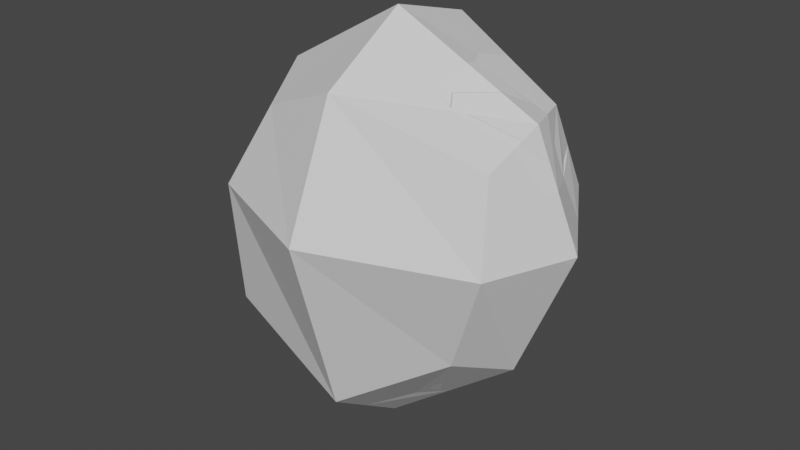 # Source: block_breack_01.blend  (saved by Blender 3.6.13; exported with 4.5.12 LTS)
import bpy
from mathutils import Matrix  # noqa: F401  (used for matrix-valued properties, if any)

bpy.ops.wm.read_factory_settings(use_empty=True)
scene = bpy.context.scene
scene.name = 'Scene'

# ---- collections
col_collection = bpy.data.collections.new('Collection'); scene.collection.children.link(col_collection)

# ---- materials (node trees are filled in below, after node groups)
mat_material = bpy.data.materials.new('Material')
mat_material.alpha_threshold = 0.0
mat_material.use_transparent_shadow = False
mat_material.roughness = 0.5
mat_material.line_color = (0.0, 0.0, 0.0, 1.0)

# ---- material node trees
mat_material.use_nodes = True; mat_material.node_tree.nodes.clear()
_N = mat_material.node_tree.nodes; _L = mat_material.node_tree.links
n0 = _N.new('ShaderNodeOutputMaterial'); n0.name = 'Material Output'; n0.location = (300, 300)
n1 = _N.new('ShaderNodeBsdfPrincipled'); n1.name = 'Principled BSDF'; n1.location = (10, 300)
n1.distribution = 'GGX'
n1.subsurface_method = 'RANDOM_WALK_SKIN'
n1.inputs[3].default_value = 1.45
n1.inputs[27].default_value = (0.0, 0.0, 0.0, 1.0)
n1.inputs[28].default_value = 1.0
_L.new(n1.outputs[0], n0.inputs[0])
n0.is_active_output = True

# ---- world
world_world = bpy.data.worlds.new('World'); scene.world = world_world
world_world.use_nodes = True; world_world.node_tree.nodes.clear()
_N = world_world.node_tree.nodes; _L = world_world.node_tree.links
n0 = _N.new('ShaderNodeOutputWorld'); n0.name = 'World Output'; n0.location = (300, 300)
n1 = _N.new('ShaderNodeBackground'); n1.name = 'Background'; n1.location = (10, 300)
n1.inputs[0].default_value = (0.05088, 0.05088, 0.05088, 1.0)
_L.new(n1.outputs[0], n0.inputs[0])
n0.is_active_output = True
world_world.color = (0.05088, 0.05088, 0.05088)
world_world.use_sun_shadow = False
world_world.sun_shadow_jitter_overblur = 0.0

# ---- meshes
me_cube_001 = bpy.data.meshes.new('Cube.001')
me_cube_001.from_pydata([(-1.114, -0.45, -1.032), (-0.7255, -0.45, 0.5954), (-1.114, 0.4858, -0.9089), (-0.7255, 0.4858, 0.7184), (0.8178, -0.45, -0.8178), (1.053, -0.45, 0.5965), (0.8178, 0.4858, -0.6948), (0.899, 0.4858, 0.7195), (-1.297, 0.0, -1.216), (-1.002, -0.6338, 0.0), (-0.9092, 0.0, 0.7792), (-1.002, 0.6696, 0.123), (-0.03981, 0.6696, -1.274), (5.821e-11, 0.6696, 1.125), (1.002, 0.6696, 0.123), (1.002, 0.0, -1.002), (1.083, 0.0, 0.7803), (1.156, -0.6338, 0.0), (-0.03981, -0.6338, -1.397), (-0.02469, -0.6338, 0.8952), (0.0, 0.0, 1.312), (-0.03981, -9.313e-10, -1.811), (0.0, -1.049, 0.0), (1.416, 0.0, 0.0), (5.821e-11, 1.084, 0.123), (-1.416, 0.0, 0.0)], [], [(25, 10, 3, 11), (24, 13, 7, 14), (23, 16, 5, 17), (22, 19, 1, 9), (21, 15, 4, 18), (20, 10, 1, 19), (16, 20, 19, 5), (7, 13, 20, 16), (13, 3, 10, 20), (8, 21, 18, 0), (2, 12, 21, 8), (12, 6, 15, 21), (18, 22, 9, 0), (4, 17, 22, 18), (17, 5, 19, 22), (15, 23, 17, 4), (6, 14, 23, 15), (14, 7, 16, 23), (12, 24, 14, 6), (2, 11, 24, 12), (11, 3, 13, 24), (8, 25, 11, 2), (0, 9, 25, 8), (9, 1, 10, 25)])
_uv = me_cube_001.uv_layers.new(name='UVMap')
_uv.uv.foreach_set('vector', [0.5, 0.125, 0.625, 0.125, 0.625, 0.25, 0.5, 0.25, 0.5, 0.375, 0.625, 0.375, 0.625, 0.5, 0.5, 0.5, 0.5, 0.625, 0.625, 0.625, 0.625, 0.75, 0.5, 0.75, 0.5, 0.875, 0.625, 0.875, 0.625, 1.0, 0.5, 1.0, 0.25, 0.625, 0.375, 0.625, 0.375, 0.75, 0.25, 0.75, 0.75, 0.625, 0.875, 0.625, 0.875, 0.75, 0.75, 0.75, 0.625, 0.625, 0.75, 0.625, 0.75, 0.75, 0.625, 0.75, 0.625, 0.5, 0.75, 0.5, 0.75, 0.625, 0.625, 0.625, 0.75, 0.5, 0.875, 0.5, 0.875, 0.625, 0.75, 0.625, 0.125, 0.625, 0.25, 0.625, 0.25, 0.75, 0.125, 0.75, 0.125, 0.5, 0.25, 0.5, 0.25, 0.625, 0.125, 0.625, 0.25, 0.5, 0.375, 0.5, 0.375, 0.625, 0.25, 0.625, 0.375, 0.875, 0.5, 0.875, 0.5, 1.0, 0.375, 1.0, 0.375, 0.75, 0.5, 0.75, 0.5, 0.875, 0.375, 0.875, 0.5, 0.75, 0.625, 0.75, 0.625, 0.875, 0.5, 0.875, 0.375, 0.625, 0.5, 0.625, 0.5, 0.75, 0.375, 0.75, 0.375, 0.5, 0.5, 0.5, 0.5, 0.625, 0.375, 0.625, 0.5, 0.5, 0.625, 0.5, 0.625, 0.625, 0.5, 0.625, 0.375, 0.375, 0.5, 0.375, 0.5, 0.5, 0.375, 0.5, 0.375, 0.25, 0.5, 0.25, 0.5, 0.375, 0.375, 0.375, 0.5, 0.25, 0.625, 0.25, 0.625, 0.375, 0.5, 0.375, 0.375, 0.125, 0.5, 0.125, 0.5, 0.25, 0.375, 0.25, 0.375, 0.0, 0.5, 0.0, 0.5, 0.125, 0.375, 0.125, 0.5, 0.0, 0.625, 0.0, 0.625, 0.125, 0.5, 0.125])
me_cube_001.materials.append(mat_material)
me_cube_001.update()
me_msh_rock_all_cell_083 = bpy.data.meshes.new('msh_rock_all_cell.083')
me_msh_rock_all_cell_083.from_pydata([(-0.3248, 0.1368, -0.2564), (-0.4666, -0.379, 0.05471), (0.2781, -0.3044, -0.5091), (-0.01158, -0.3973, 0.1961), (0.5131, -0.39, 0.1405), (0.1498, -0.292, 0.3058), (0.5383, -0.2881, 0.2632), (0.435, 0.1716, 0.1923), (-0.3238, 0.07232, 0.2925), (-0.3572, 0.02184, 0.3051), (0.1941, 0.03105, -0.5889), (0.179, -0.1362, -0.7164), (0.2114, 0.2286, -0.4385), (0.3602, 0.424, 0.09807), (0.3652, 0.4308, 0.1171), (0.3002, 0.4263, 0.1618), (0.327, 0.4323, 0.1577), (-0.3198, 0.0783, 0.291), (-0.2689, 0.2286, 0.2588), (0.1505, 0.3924, 0.1841), (-0.5118, -0.2509, 0.1081), (-0.5609, -0.3375, 0.04541), (-0.4164, -0.1052, -0.4092), (-0.4402, -0.1943, -0.2539), (0.3602, 0.424, 0.09807), (0.3652, 0.4308, 0.1171), (-0.3238, 0.07232, 0.2925), (-0.3198, 0.0783, 0.291), (-0.2689, 0.2286, 0.2588), (0.1505, 0.3924, 0.1841), (-0.5118, -0.2509, 0.1081), (-0.5609, -0.3375, 0.04541), (0.179, -0.1362, -0.7164), (-0.4164, -0.1052, -0.4092), (-0.4402, -0.1943, -0.2539), (0.1941, 0.03105, -0.5889), (0.2114, 0.2286, -0.4385), (-0.3572, 0.02184, 0.3051), (0.327, 0.4323, 0.1577), (0.3002, 0.4263, 0.1618)], [], [(5, 6, 26, 37), (5, 3, 6), (3, 4, 6), (4, 2, 6), (6, 2, 32, 35), (3, 5, 37, 30, 1), (24, 25, 7, 6), (6, 7, 38, 39), (28, 27, 26, 6, 39, 29), (30, 31, 1), (34, 33, 32, 2, 1, 31), (3, 1, 4), (1, 2, 4), (7, 25, 38), (0, 36, 10, 11, 22), (16, 14, 13, 36, 0, 18, 19, 15), (9, 8, 17, 18, 0, 22, 23, 21, 20), (35, 12, 24, 6)])
me_msh_rock_all_cell_083.polygons.foreach_set('material_index', [0, 0, 0, 0, 0, 0, 0, 0, 0, 0, 0, 0, 0, 0, 24264, 24264, 24264, 0])
_k = set([(8, 9), (8, 17), (9, 20), (10, 11), (10, 36), (11, 22), (12, 24), (12, 35), (13, 14), (13, 36), (14, 16), (15, 16), (15, 19), (17, 18), (18, 19), (20, 21), (21, 23), (22, 23), (24, 25), (25, 38), (26, 27), (26, 37), (27, 28), (28, 29), (29, 39), (30, 31), (30, 37), (31, 34), (32, 33), (32, 35), (33, 34), (38, 39)])
me_msh_rock_all_cell_083.attributes.new('sharp_edge', 'BOOLEAN', 'EDGE').data.foreach_set('value', [ (min(e.vertices), max(e.vertices)) in _k for e in me_msh_rock_all_cell_083.edges])
_uv = me_msh_rock_all_cell_083.uv_layers.new(name='UVMap')
_uv.uv.foreach_set('vector', [1.0, 0.0, 1.0, 1.0, 0.2913, 0.2913, 0.3876, 0.0, 0.0, 0.0, 1.0, 0.0, 1.0, 1.0, 0.0, 0.0, 1.0, 0.0, 1.0, 1.0, 0.0, 0.0, 1.0, 0.0, 1.0, 1.0, 1.0, 1.0, 0.0, 0.0, 0.2962, 0.0, 1.0, 0.4212, 0.0, 0.0, 1.0, 0.0, 1.0, 0.6124, 0.2137, 0.2137, 0.0, 0.0, 0.3368, 0.3368, 0.5777, 0.0, 1.0, 0.0, 1.0, 1.0, 1.0, 1.0, 0.0, 0.0, 0.4245, 0.0, 1.0, 0.3347, 0.8061, 0.1995, 0.9917, 0.2887, 1.0, 0.2913, 1.0, 1.0, 0.3347, 0.3347, 0.4391, 0.2853, 1.0, 0.2137, 0.5536, 0.0, 1.0, 0.0, 0.5772, 0.2386, 0.8201, 0.3595, 1.0, 0.7038, 1.0, 1.0, 0.0, 0.0, 0.4464, 0.0, 1.0, 1.0, 0.0, 0.0, 1.0, 0.0, 0.0, 0.0, 1.0, 0.0, 1.0, 1.0, 1.0, 0.0, 1.0, 0.4223, 0.5755, 0.0, 0.125, 0.5, 0.1874, 0.5, 0.1891, 0.5432, 0.1902, 0.5794, 0.125, 0.5623, 0.4384, 0.3228, 0.4349, 0.3275, 0.4329, 0.327, 0.375, 0.3124, 0.375, 0.25, 0.4374, 0.25, 0.4383, 0.3019, 0.4383, 0.3196, 0.4504, 0.2063, 0.447, 0.2179, 0.4466, 0.2193, 0.4374, 0.25, 0.375, 0.25, 0.375, 0.1877, 0.3971, 0.1659, 0.437, 0.1277, 0.4395, 0.148, 0.4212, 0.4212, 0.5243, 0.5186, 1.0, 0.3368, 1.0, 1.0])
me_msh_rock_all_cell_083.update()
me_msh_rock_all_cell_084 = bpy.data.meshes.new('msh_rock_all_cell.084')
me_msh_rock_all_cell_084.from_pydata([(-0.2627, 0.1304, 0.1267), (-0.1356, -0.2691, -0.4441), (0.2236, -0.3395, 0.08499), (0.279, -0.2448, -0.6298), (0.4842, -0.2376, -0.1501), (0.5482, -0.217, -0.2741), (0.3034, -0.3281, -0.002852), (0.4891, -0.2746, -0.4038), (0.2299, 0.4394, -0.002265), (0.1348, 0.4454, -0.112), (-0.5275, -0.01239, -0.184), (-0.5616, -0.07579, -0.1873), (-0.4005, 0.2221, -0.1704), (-0.01062, 0.4545, -0.2793), (-0.2717, 0.3142, -0.2016), (0.1138, -0.07334, 0.4368), (0.1048, 0.05057, 0.3969), (0.2144, 0.4172, 0.03574), (0.1418, 0.3142, 0.2119), (0.09924, 0.2221, 0.3293), (0.03582, -0.2019, 0.4272), (0.02413, -0.2211, 0.4257), (-0.557, -0.07653, -0.1793), (-0.1818, -0.1605, 0.288), (-0.3543, -0.1115, 0.157), (-0.1627, -0.1661, 0.3008), (-0.5275, -0.01239, -0.184), (-0.5616, -0.07579, -0.1873), (-0.4005, 0.2221, -0.1704), (-0.2717, 0.3142, -0.2016), (0.1138, -0.07334, 0.4368), (0.1048, 0.05057, 0.3969), (0.2144, 0.4172, 0.03574), (0.1418, 0.3142, 0.2119), (0.09924, 0.2221, 0.3293), (0.2299, 0.4394, -0.002265), (0.03582, -0.2019, 0.4272), (0.02413, -0.2211, 0.4257), (-0.1627, -0.1661, 0.3008), (-0.01062, 0.4545, -0.2793), (0.1348, 0.4454, -0.112), (-0.557, -0.07653, -0.1793), (-0.3543, -0.1115, 0.157), (-0.1818, -0.1605, 0.288)], [], [(36, 6, 4, 30), (7, 6, 3), (6, 1, 3), (26, 3, 1, 27), (3, 26, 28, 29, 39), (40, 3, 39), (33, 34, 31, 30, 4, 32), (4, 5, 35, 32), (4, 6, 5), (6, 7, 5), (2, 38, 43, 42, 41, 27, 1), (36, 37, 2, 6), (2, 1, 6), (37, 38, 2), (22, 24, 0, 12, 10, 11), (16, 19, 0, 24, 23, 25, 21, 20, 15), (8, 9, 13, 14, 12, 0, 19, 18, 17), (5, 7, 3, 40, 35)])
me_msh_rock_all_cell_084.polygons.foreach_set('material_index', [0, 0, 0, 0, 0, 0, 0, 0, 0, 0, 0, 0, 0, 0, 24264, 24264, 24264, 0])
_k = set([(8, 9), (8, 17), (9, 13), (10, 11), (10, 12), (11, 22), (12, 14), (13, 14), (15, 16), (15, 20), (16, 19), (17, 18), (18, 19), (20, 21), (21, 25), (22, 24), (23, 24), (23, 25), (26, 27), (26, 28), (27, 41), (28, 29), (29, 39), (30, 31), (30, 36), (31, 34), (32, 33), (32, 35), (33, 34), (35, 40), (36, 37), (37, 38), (38, 43), (39, 40), (41, 42), (42, 43)])
me_msh_rock_all_cell_084.attributes.new('sharp_edge', 'BOOLEAN', 'EDGE').data.foreach_set('value', [ (min(e.vertices), max(e.vertices)) in _k for e in me_msh_rock_all_cell_084.edges])
_uv = me_msh_rock_all_cell_084.uv_layers.new(name='UVMap')
_uv.uv.foreach_set('vector', [1.0, 0.4438, 1.0, 1.0, 0.0, 0.0, 0.6379, 0.0, 0.0, 0.0, 1.0, 0.0, 1.0, 1.0, 0.0, 0.0, 1.0, 0.0, 1.0, 1.0, 1.0, 0.3712, 1.0, 1.0, 0.0, 0.0, 0.4908, 0.0, 1.0, 1.0, 0.3712, 0.3712, 0.5696, 0.2689, 0.7174, 0.2733, 1.0, 0.3167, 1.0, 0.3261, 1.0, 1.0, 0.3167, 0.3167, 0.7575, 0.4811, 0.588, 0.3477, 0.4508, 0.1443, 0.3621, 0.0, 1.0, 0.0, 1.0, 0.6438, 0.0, 0.0, 1.0, 0.0, 1.0, 0.6587, 0.6438, 0.6438, 0.0, 0.0, 1.0, 0.0, 1.0, 1.0, 0.0, 0.0, 1.0, 0.0, 1.0, 1.0, 0.0, 0.0, 0.3149, 0.0, 0.3304, 0.03388, 0.4709, 0.3628, 0.9855, 0.4941, 1.0, 0.5092, 1.0, 1.0, 0.4438, 0.4438, 0.5028, 0.0, 1.0, 0.0, 1.0, 1.0, 0.0, 0.0, 1.0, 0.0, 1.0, 1.0, 1.0, 0.4972, 0.6851, 0.0, 1.0, 0.0, 0.5629, 0.1842, 0.625, 0.1878, 0.625, 0.25, 0.5626, 0.25, 0.5615, 0.198, 0.5614, 0.1842, 0.8068, 0.5385, 0.8126, 0.5, 0.875, 0.5, 0.875, 0.5622, 0.8454, 0.579, 0.8423, 0.5807, 0.8133, 0.5957, 0.812, 0.5916, 0.803, 0.5652, 0.5664, 0.3405, 0.5537, 0.3279, 0.5306, 0.3113, 0.5501, 0.2722, 0.5626, 0.25, 0.625, 0.25, 0.625, 0.3124, 0.6021, 0.3235, 0.5724, 0.3377, 0.0, 0.0, 1.0, 0.0, 1.0, 1.0, 0.3261, 0.3261, 0.3413, 0.0])
me_msh_rock_all_cell_084.update()
me_msh_rock_all_cell_087 = bpy.data.meshes.new('msh_rock_all_cell.087')
me_msh_rock_all_cell_087.from_pydata([(0.3394, 0.1961, -0.1807), (0.4691, -0.3184, 0.1215), (-0.2396, -0.248, -0.4157), (0.1046, -0.3173, 0.4368), (-0.3318, -0.2686, 0.5241), (-0.1776, -0.3577, 0.5095), (0.1815, -0.3487, 0.3484), (-0.6024, -0.3157, 0.1001), (-0.1736, -0.3673, 0.4917), (-0.6404, -0.2277, 0.1853), (-0.6274, -0.2818, 0.147), (-0.6421, -0.235, 0.1844), (-0.615, -0.2517, 0.2284), (-0.6371, -0.2352, 0.1934), (0.6127, 0.03328, 0.2436), (0.6381, -0.04631, 0.1661), (0.655, -0.1115, 0.106), (0.6607, -0.1338, 0.08544), (0.6745, -0.1872, 0.03612), (0.5057, -0.08954, -0.2204), (-0.01325, -0.0004549, -0.6723), (0.08481, -0.007802, -0.602), (0.4311, -0.04623, -0.3337), (0.4311, 0.2879, 0.2275), (0.2352, 0.3799, 0.251), (0.03415, 0.4709, 0.2758), (-0.01594, 0.4935, 0.282), (-0.07037, 0.2201, -0.5189), (-0.02739, 0.06434, -0.6313), (-0.01998, 0.03018, -0.653), (-0.3168, 0.5126, -0.05979), (-0.1797, 0.3799, -0.3056), (-0.08889, 0.2879, -0.4697), (-0.3243, 0.52, -0.04585), (-0.3141, 0.5192, -0.03496), (0.6745, -0.1872, 0.03612), (0.5057, -0.08954, -0.2204), (-0.3168, 0.5126, -0.05979), (-0.3243, 0.52, -0.04585), (0.6127, 0.03328, 0.2436), (0.6381, -0.04631, 0.1661), (-0.01325, -0.0004549, -0.6723), (0.08481, -0.007802, -0.602), (0.4311, -0.04623, -0.3337), (0.4311, 0.2879, 0.2275), (0.2352, 0.3799, 0.251), (0.03415, 0.4709, 0.2758), (-0.01594, 0.4935, 0.282), (-0.07037, 0.2201, -0.5189), (-0.02739, 0.06434, -0.6313), (-0.08889, 0.2879, -0.4697), (-0.3141, 0.5192, -0.03496), (-0.01998, 0.03018, -0.653), (-0.1797, 0.3799, -0.3056), (0.655, -0.1115, 0.106), (0.6607, -0.1338, 0.08544)], [], [(4, 47, 51, 12), (39, 3, 54, 40), (3, 6, 55, 54), (6, 1, 35, 55), (36, 35, 1, 2), (43, 36, 2, 41, 42), (4, 12, 5), (12, 10, 5), (10, 7, 5), (7, 8, 5), (8, 6, 5), (6, 3, 5), (46, 47, 4, 5), (5, 3, 39, 44, 45, 46), (6, 2, 1), (10, 2, 7), (2, 10, 48, 49, 52), (2, 52, 41), (48, 10, 37, 53, 50), (11, 38, 37, 10), (9, 38, 11), (38, 9, 12, 51), (7, 2, 6, 8), (9, 13, 12), (13, 11, 12), (11, 10, 12), (13, 9, 11), (32, 0, 22, 21, 20, 29, 28, 27), (22, 0, 23, 14, 15, 16, 17, 18, 19), (26, 25, 24, 23, 0, 32, 31, 30, 33, 34)])
me_msh_rock_all_cell_087.polygons.foreach_set('material_index', [0, 0, 0, 0, 0, 0, 0, 0, 0, 0, 0, 0, 0, 0, 0, 0, 0, 0, 0, 0, 0, 0, 0, 0, 0, 0, 0, 24264, 24264, 24264])
_k = set([(14, 15), (14, 23), (15, 16), (16, 17), (17, 18), (18, 19), (19, 22), (20, 21), (20, 29), (21, 22), (23, 24), (24, 25), (25, 26), (26, 34), (27, 28), (27, 32), (28, 29), (30, 31), (30, 33), (31, 32), (33, 34), (35, 36), (35, 55), (36, 43), (37, 38), (37, 53), (38, 51), (39, 40), (39, 44), (40, 54), (41, 42), (41, 52), (42, 43), (44, 45), (45, 46), (46, 47), (47, 51), (48, 49), (48, 50), (49, 52), (50, 53), (54, 55)])
me_msh_rock_all_cell_087.attributes.new('sharp_edge', 'BOOLEAN', 'EDGE').data.foreach_set('value', [ (min(e.vertices), max(e.vertices)) in _k for e in me_msh_rock_all_cell_087.edges])
_uv = me_msh_rock_all_cell_087.uv_layers.new(name='UVMap')
_uv.uv.foreach_set('vector', [0.0, 0.0, 0.6844, 0.0, 0.7028, 0.7028, 0.0, 0.0, 0.5751, 0.5751, 0.0, 0.0, 0.6231, 0.0, 0.6039, 0.256, 0.0, 0.0, 1.0, 0.0, 1.0, 0.5942, 0.6231, 0.6231, 0.0, 0.0, 1.0, 0.0, 1.0, 0.3959, 0.5942, 0.5942, 1.0, 0.6071, 0.3959, 0.3959, 0.0, 0.0, 1.0, 0.0, 0.5733, 0.4916, 0.6071, 0.6071, 0.0, 0.0, 0.2754, 0.0, 0.3424, 0.1059, 0.0, 0.0, 1.0, 0.0, 1.0, 1.0, 0.0, 0.0, 1.0, 0.0, 1.0, 1.0, 0.0, 0.0, 1.0, 0.0, 1.0, 1.0, 0.0, 0.0, 1.0, 0.0, 1.0, 1.0, 0.0, 0.0, 1.0, 0.0, 1.0, 1.0, 0.0, 0.0, 1.0, 0.0, 1.0, 1.0, 0.311, 0.311, 0.3156, 0.0, 1.0, 0.0, 1.0, 1.0, 0.0, 0.0, 1.0, 0.0, 1.0, 0.5751, 0.9801, 0.5169, 0.648, 0.2613, 0.311, 0.0, 1.0, 1.0, 0.0, 0.0, 1.0, 0.0, 1.0, 0.0, 1.0, 1.0, 0.0, 0.0, 1.0, 1.0, 0.0, 0.0, 0.4455, 0.0, 0.9048, 0.616, 1.0, 0.7454, 1.0, 1.0, 0.7454, 0.7454, 1.0, 0.7246, 0.4455, 0.4455, 0.0, 0.0, 0.7049, 0.0, 0.5873, 0.2333, 0.5057, 0.3899, 1.0, 0.0, 1.0, 0.6987, 0.705, 0.705, 0.0, 0.0, 1.0, 0.0, 0.6987, 0.6987, 0.0, 0.0, 0.697, 0.697, 0.0, 0.0, 1.0, 0.0, 1.0, 0.7028, 1.0, 0.0, 1.0, 0.0, 1.0, 1.0, 0.0, 0.0, 0.0, 0.0, 1.0, 0.0, 1.0, 1.0, 0.0, 0.0, 1.0, 0.0, 1.0, 1.0, 0.0, 0.0, 1.0, 0.0, 1.0, 1.0, 0.0, 0.0, 1.0, 0.0, 1.0, 1.0, 0.3126, 0.5, 0.375, 0.5, 0.375, 0.5624, 0.3281, 0.5636, 0.3152, 0.5639, 0.3149, 0.5573, 0.3146, 0.5501, 0.3132, 0.5152, 0.375, 0.5624, 0.375, 0.5, 0.4374, 0.5, 0.4528, 0.5573, 0.4456, 0.573, 0.4405, 0.5862, 0.4389, 0.5909, 0.4351, 0.6023, 0.3944, 0.5759, 0.4581, 0.4378, 0.4562, 0.4446, 0.4476, 0.4723, 0.4374, 0.5, 0.375, 0.5, 0.375, 0.4376, 0.3988, 0.422, 0.4308, 0.4003, 0.4324, 0.3991, 0.4331, 0.4005])
me_msh_rock_all_cell_087.update()
me_msh_rock_all_cell_088 = bpy.data.meshes.new('msh_rock_all_cell.088')
me_msh_rock_all_cell_088.from_pydata([(0.2981, 0.1838, 0.1495), (-0.02892, -0.2873, -0.3859), (-0.2703, -0.3538, -0.1859), (-0.2636, -0.3202, 0.0601), (-0.3482, -0.3311, -0.4542), (-0.4427, -0.2521, -0.4468), (-0.4629, -0.1859, -0.1334), (-0.5125, -0.1636, -0.2517), (-0.2673, 0.4635, 0.00784), (-0.23, 0.4698, -0.04255), (-0.1506, 0.4826, -0.1483), (-0.137, 0.4841, -0.1671), (0.4895, 0.01226, -0.2052), (0.4328, 0.1027, -0.187), (0.3493, 0.2754, -0.1481), (0.5207, -0.03772, -0.215), (0.5311, -0.05457, -0.2179), (0.5198, -0.05542, -0.1906), (0.4526, -0.06042, -0.02692), (0.3897, -0.05838, 0.1798), (-0.03886, -0.1889, 0.4308), (-0.07164, -0.1988, 0.45), (-0.1693, -0.02399, 0.445), (-0.1684, -0.006731, 0.4397), (-0.1506, 0.2755, 0.3516), (-0.1205, -0.1122, 0.4471), (-0.1505, -0.05865, 0.4452), (-0.2673, 0.4635, 0.00784), (-0.23, 0.4698, -0.04255), (-0.1506, 0.4826, -0.1483), (-0.137, 0.4841, -0.1671), (0.4895, 0.01226, -0.2052), (0.4328, 0.1027, -0.187), (0.3493, 0.2754, -0.1481), (0.5207, -0.03772, -0.215), (0.5311, -0.05457, -0.2179), (0.5198, -0.05542, -0.1906), (0.4526, -0.06042, -0.02692), (0.3897, -0.05838, 0.1798), (-0.03886, -0.1889, 0.4308), (-0.07164, -0.1988, 0.45), (-0.1693, -0.02399, 0.445), (-0.1684, -0.006731, 0.4397), (-0.1506, 0.2755, 0.3516), (-0.1205, -0.1122, 0.4471), (-0.1505, -0.05865, 0.4452)], [], [(5, 1, 4), (1, 2, 4), (2, 5, 4), (7, 27, 28, 5), (29, 30, 5, 28), (31, 5, 30, 33, 32), (34, 1, 5, 31), (39, 2, 36, 37, 38), (34, 35, 1), (2, 1, 35, 36), (39, 40, 3, 2), (6, 2, 3), (6, 41, 42, 7), (6, 7, 5, 2), (40, 44, 3), (3, 44, 45, 41, 6), (0, 14, 11, 10, 9, 8, 43), (25, 21, 20, 19, 0, 43, 23, 22, 26), (16, 15, 12, 13, 14, 0, 19, 18, 17), (24, 27, 7, 42)])
me_msh_rock_all_cell_088.polygons.foreach_set('material_index', [0, 0, 0, 0, 0, 0, 0, 0, 0, 0, 0, 0, 0, 0, 0, 0, 24264, 24264, 24264, 0])
_k = set([(8, 9), (8, 43), (9, 10), (10, 11), (11, 14), (12, 13), (12, 15), (13, 14), (15, 16), (16, 17), (17, 18), (18, 19), (19, 20), (20, 21), (21, 25), (22, 23), (22, 26), (23, 43), (24, 27), (24, 42), (25, 26), (27, 28), (28, 29), (29, 30), (30, 33), (31, 32), (31, 34), (32, 33), (34, 35), (35, 36), (36, 37), (37, 38), (38, 39), (39, 40), (40, 44), (41, 42), (41, 45), (44, 45)])
me_msh_rock_all_cell_088.attributes.new('sharp_edge', 'BOOLEAN', 'EDGE').data.foreach_set('value', [ (min(e.vertices), max(e.vertices)) in _k for e in me_msh_rock_all_cell_088.edges])
_uv = me_msh_rock_all_cell_088.uv_layers.new(name='UVMap')
_uv.uv.foreach_set('vector', [0.0, 0.0, 1.0, 0.0, 1.0, 1.0, 0.0, 0.0, 1.0, 0.0, 1.0, 1.0, 0.0, 0.0, 1.0, 0.0, 1.0, 1.0, 0.0, 0.0, 0.6297, 0.0, 1.0, 0.3343, 1.0, 1.0, 0.9004, 0.3224, 1.0, 0.321, 1.0, 1.0, 0.3343, 0.3343, 1.0, 0.2876, 1.0, 1.0, 0.321, 0.321, 0.6833, 0.187, 0.8886, 0.2579, 0.3857, 0.0, 1.0, 0.0, 1.0, 1.0, 0.2876, 0.2876, 1.0, 0.3691, 1.0, 1.0, 0.1127, 0.1127, 0.3996, 0.2338, 0.7373, 0.362, 0.3857, 0.3857, 1.0, 0.1374, 1.0, 1.0, 1.0, 0.0, 1.0, 1.0, 0.1374, 0.1374, 0.1127, 0.0, 0.3691, 0.3691, 0.467, 0.0, 1.0, 0.0, 1.0, 1.0, 1.0, 0.0, 1.0, 1.0, 0.0, 0.0, 0.0, 0.0, 0.625, 0.0, 1.0, 0.3376, 1.0, 1.0, 0.0, 0.0, 1.0, 0.0, 1.0, 1.0, 1.0, 1.0, 1.0, 0.533, 0.4713, 0.0, 1.0, 0.0, 1.0, 1.0, 0.4713, 0.4713, 0.4133, 0.1842, 0.375, 0.0, 1.0, 0.0, 0.625, 0.5, 0.5627, 0.5, 0.5439, 0.435, 0.5466, 0.4334, 0.5607, 0.4238, 0.5669, 0.4191, 0.625, 0.4376, 0.6908, 0.5836, 0.6867, 0.6022, 0.6826, 0.5998, 0.625, 0.5623, 0.625, 0.5, 0.6874, 0.5, 0.6949, 0.5616, 0.6953, 0.5653, 0.6935, 0.5724, 0.5536, 0.5723, 0.5539, 0.5686, 0.5551, 0.5577, 0.5577, 0.5374, 0.5627, 0.5, 0.625, 0.5, 0.625, 0.5623, 0.5881, 0.5679, 0.5584, 0.5718, 0.82, 0.422, 1.0, 0.3703, 1.0, 1.0, 0.3376, 0.3376])
me_msh_rock_all_cell_088.update()
me_msh_rock_all_cell_089 = bpy.data.meshes.new('msh_rock_all_cell.089')
me_msh_rock_all_cell_089.from_pydata([(-0.2391, -0.04425, 0.4326), (0.5083, 0.03061, -0.1323), (-0.2787, -0.01305, -0.184), (0.5095, 0.02635, -0.1431), (-0.2913, 0.04493, 0.323), (-0.3319, -0.003257, 0.4233), (-0.3381, -0.01305, 0.4227), (-0.3102, -0.0759, 0.4255), (-0.269, -0.13, 0.2524), (0.07167, -0.1896, -0.2344), (-0.1871, -0.2373, -0.09239), (0.3806, -0.1372, -0.415), (0.3492, -0.01305, -0.4814), (0.413, 0.19, -0.347), (0.411, 0.195, -0.342), (-0.2108, 0.1406, 0.1233), (-0.1871, 0.2291, -0.03105), (-0.2913, 0.04493, 0.323), (-0.3319, -0.003257, 0.4233), (-0.3381, -0.01305, 0.4227), (-0.3102, -0.0759, 0.4255), (-0.269, -0.13, 0.2524), (0.411, 0.195, -0.342), (-0.1871, 0.2291, -0.03105), (-0.1871, -0.2373, -0.09239), (0.07167, -0.1896, -0.2344), (0.3806, -0.1372, -0.415), (0.3492, -0.01305, -0.4814), (0.413, 0.19, -0.347), (-0.2108, 0.1406, 0.1233)], [], [(1, 0, 3), (17, 18, 0, 1), (18, 19, 20, 0), (20, 21, 0), (28, 3, 11, 27), (1, 3, 28, 22), (17, 1, 22, 23, 29), (26, 25, 24, 2, 12), (14, 13, 12, 2, 16), (4, 15, 16, 2, 6, 5), (6, 2, 24, 8, 7), (9, 11, 3, 0, 21, 10)])
me_msh_rock_all_cell_089.polygons.foreach_set('material_index', [0, 0, 0, 0, 0, 0, 0, 24264, 24264, 24264, 24264, 0])
_k = set([(4, 5), (4, 15), (5, 6), (6, 7), (7, 8), (8, 24), (9, 10), (9, 11), (10, 21), (11, 27), (12, 13), (12, 26), (13, 14), (14, 16), (15, 16), (17, 18), (17, 29), (18, 19), (19, 20), (20, 21), (22, 23), (22, 28), (23, 29), (24, 25), (25, 26), (27, 28)])
me_msh_rock_all_cell_089.attributes.new('sharp_edge', 'BOOLEAN', 'EDGE').data.foreach_set('value', [ (min(e.vertices), max(e.vertices)) in _k for e in me_msh_rock_all_cell_089.edges])
_uv = me_msh_rock_all_cell_089.uv_layers.new(name='UVMap')
_uv.uv.foreach_set('vector', [1.0, 0.0, 1.0, 1.0, 0.0, 0.0, 0.8368, 0.0, 1.0, 0.5543, 1.0, 1.0, 0.0, 0.0, 0.5543, 0.5543, 0.5924, 0.5248, 1.0, 0.6599, 1.0, 1.0, 0.6599, 0.6599, 1.0, 0.8573, 1.0, 1.0, 1.0, 0.7032, 1.0, 1.0, 0.6037, 0.6037, 0.6772, 0.5071, 1.0, 0.0, 1.0, 1.0, 0.7032, 0.7032, 0.6995, 0.0, 1.0, 0.1632, 1.0, 1.0, 0.7042, 0.7042, 0.6681, 0.05637, 0.8267, 0.1347, 0.1884, 0.6538, 0.1545, 0.6705, 0.125, 0.6873, 0.125, 0.625, 0.1874, 0.625, 0.1905, 0.5804, 0.1908, 0.5815, 0.1874, 0.625, 0.125, 0.625, 0.125, 0.5627, 0.4241, 0.1392, 0.3969, 0.1656, 0.375, 0.1873, 0.375, 0.125, 0.4374, 0.125, 0.437, 0.1273, 0.4374, 0.125, 0.375, 0.125, 0.375, 0.06272, 0.4168, 0.09682, 0.4364, 0.1108, 0.6992, 0.2, 1.0, 0.6037, 1.0, 0.0, 1.0, 1.0, 0.8573, 0.8573, 0.6592, 0.4944])
me_msh_rock_all_cell_089.update()
me_msh_rock_all_cell_094 = bpy.data.meshes.new('msh_rock_all_cell.094')
me_msh_rock_all_cell_094.from_pydata([(0.08614, -0.2965, 0.1896), (0.5019, -0.272, 0.004816), (-0.05859, -0.3444, 0.162), (0.04743, -0.3254, -0.3006), (-0.008348, -0.362, 0.09097), (-0.3151, 0.2874, 0.1675), (0.3361, 0.1302, -0.4128), (0.4368, -0.321, -0.3435), (0.5299, -0.3377, -0.1667), (0.5251, -0.3272, -0.2763), (0.5219, -0.3205, -0.2843), (0.5212, -0.3262, -0.2846), (0.2124, 0.4281, 0.3555), (0.2077, 0.4401, 0.3218), (0.1851, 0.4946, 0.1675), (-0.305, -0.03972, 0.4508), (-0.1774, 0.1958, 0.4644), (-0.04929, 0.2874, 0.4334), (0.2242, 0.3995, -0.4484), (0.2059, 0.444, -0.2778), (-0.3394, -0.1031, 0.4469), (-0.3833, -0.1457, 0.4101), (-0.4078, -0.1696, 0.3893), (-0.4158, -0.1613, 0.3711), (-0.3568, 0.2012, -0.3503), (-0.4218, 0.04588, -0.3154), (-0.371, 0.1957, -0.3477), (-0.4594, -0.0109, -0.3012), (-0.5222, -0.04676, 0.1062), (0.04971, 0.36, -0.4225), (0.2077, 0.4401, 0.3218), (0.1851, 0.4946, 0.1675), (-0.305, -0.03972, 0.4508), (-0.1774, 0.1958, 0.4644), (-0.04929, 0.2874, 0.4334), (0.2242, 0.3995, -0.4484), (0.2059, 0.444, -0.2778), (-0.3394, -0.1031, 0.4469), (-0.3833, -0.1457, 0.4101), (-0.4078, -0.1696, 0.3893), (-0.4158, -0.1613, 0.3711), (-0.4218, 0.04588, -0.3154), (-0.371, 0.1957, -0.3477), (-0.4594, -0.0109, -0.3012), (-0.5222, -0.04676, 0.1062), (0.2124, 0.4281, 0.3555), (0.04971, 0.36, -0.4225), (-0.3568, 0.2012, -0.3503)], [], [(30, 45, 1, 8), (1, 2, 8), (2, 4, 8), (4, 3, 8), (3, 7, 8), (7, 9, 8), (8, 9, 6), (33, 32, 1, 45, 34), (0, 1, 32, 37), (0, 2, 1), (38, 2, 0, 37), (38, 39, 2), (4, 2, 3), (42, 47, 3, 43, 41), (6, 7, 3, 47, 46, 35), (6, 10, 7), (10, 11, 7), (11, 9, 7), (11, 10, 9), (9, 10, 6), (6, 35, 36, 31, 30, 8), (40, 22, 21, 20, 15, 16, 5, 44), (24, 26, 5, 14, 19, 18, 29), (13, 14, 5, 16, 17, 12), (25, 27, 44, 5, 26), (43, 3, 2, 39, 23, 28)])
me_msh_rock_all_cell_094.polygons.foreach_set('material_index', [0, 0, 0, 0, 0, 0, 0, 0, 0, 0, 0, 0, 0, 0, 0, 0, 0, 0, 0, 0, 0, 24264, 24264, 24264, 24264, 0])
_k = set([(12, 13), (12, 17), (13, 14), (14, 19), (15, 16), (15, 20), (16, 17), (18, 19), (18, 29), (20, 21), (21, 22), (22, 40), (23, 28), (23, 39), (24, 26), (24, 29), (25, 26), (25, 27), (27, 44), (28, 43), (30, 31), (30, 45), (31, 36), (32, 33), (32, 37), (33, 34), (34, 45), (35, 36), (35, 46), (37, 38), (38, 39), (40, 44), (41, 42), (41, 43), (42, 47), (46, 47)])
me_msh_rock_all_cell_094.attributes.new('sharp_edge', 'BOOLEAN', 'EDGE').data.foreach_set('value', [ (min(e.vertices), max(e.vertices)) in _k for e in me_msh_rock_all_cell_094.edges])
_uv = me_msh_rock_all_cell_094.uv_layers.new(name='UVMap')
_uv.uv.foreach_set('vector', [0.2863, 0.2863, 0.3164, 0.0, 1.0, 0.0, 1.0, 1.0, 0.0, 0.0, 1.0, 0.0, 1.0, 1.0, 0.0, 0.0, 1.0, 0.0, 1.0, 1.0, 0.0, 0.0, 1.0, 0.0, 1.0, 1.0, 0.0, 0.0, 1.0, 0.0, 1.0, 1.0, 0.0, 0.0, 1.0, 0.0, 1.0, 1.0, 1.0, 1.0, 0.0, 0.0, 1.0, 0.0, 0.5696, 0.3017, 0.3704, 0.0, 1.0, 0.0, 1.0, 0.6836, 0.7167, 0.4442, 1.0, 0.0, 1.0, 1.0, 0.3704, 0.3704, 0.5084, 0.0, 0.0, 0.0, 1.0, 0.0, 1.0, 1.0, 1.0, 0.5497, 1.0, 1.0, 0.0, 0.0, 0.4916, 0.0, 0.5497, 0.5497, 1.0, 0.5156, 1.0, 1.0, 1.0, 0.0, 1.0, 1.0, 0.0, 0.0, 0.9574, 0.494, 1.0, 0.5112, 1.0, 1.0, 0.3876, 0.3876, 0.5749, 0.4329, 1.0, 0.0, 1.0, 0.0, 1.0, 1.0, 0.5112, 0.5112, 0.7773, 0.6303, 1.0, 0.5667, 0.0, 0.0, 1.0, 0.0, 1.0, 1.0, 0.0, 0.0, 1.0, 0.0, 1.0, 1.0, 0.0, 0.0, 1.0, 0.0, 1.0, 1.0, 0.0, 0.0, 1.0, 0.0, 1.0, 1.0, 1.0, 1.0, 0.0, 0.0, 1.0, 0.0, 0.0, 0.0, 0.4333, 0.0, 0.5046, 0.1742, 0.6508, 0.037, 1.0, 0.2863, 1.0, 1.0, 0.5485, 0.1701, 0.5518, 0.1687, 0.555, 0.1741, 0.5611, 0.184, 0.5612, 0.1978, 0.5623, 0.25, 0.5, 0.25, 0.5, 0.1876, 0.4376, 0.2518, 0.4376, 0.25, 0.5, 0.25, 0.5, 0.3124, 0.4556, 0.3197, 0.4385, 0.3227, 0.4384, 0.3021, 0.5249, 0.3115, 0.5, 0.3124, 0.5, 0.25, 0.5623, 0.25, 0.5499, 0.272, 0.5304, 0.3112, 0.4467, 0.2194, 0.4506, 0.2063, 0.5, 0.1876, 0.5, 0.25, 0.4376, 0.25, 1.0, 0.3876, 1.0, 0.0, 1.0, 1.0, 0.5156, 0.5156, 0.4958, 0.4365, 0.5633, 0.3115])
me_msh_rock_all_cell_094.update()
me_msh_rock_all_cell_095 = bpy.data.meshes.new('msh_rock_all_cell.095')
me_msh_rock_all_cell_095.from_pydata([(0.3329, -0.2856, -0.2563), (-0.3792, -0.2853, -0.2563), (-0.4341, -0.2441, -0.3077), (0.3102, -0.2426, -0.06465), (-0.08999, -0.2208, 0.5362), (0.03364, 0.3856, -0.4069), (-0.05182, -0.3102, 0.4516), (-0.09118, -0.2285, 0.5348), (-0.07637, -0.2771, 0.4969), (-0.435, -0.2403, -0.2965), (-0.2764, 0.2295, 0.408), (-0.1994, -0.3258, 0.3539), (-0.175, -0.2233, 0.4774), (0.3099, -0.2914, -0.1849), (-0.07436, -0.347, 0.4023), (-0.1839, -0.3425, 0.3498), (-0.1051, -0.3473, 0.4032), (0.5366, 0.00511, -0.3214), (0.5053, -0.08228, -0.4159), (0.4909, -0.1223, -0.4594), (0.5031, 0.1428, -0.2273), (0.5225, 0.07128, -0.2792), (0.03364, 0.05141, -0.6754), (-0.5322, -0.07685, -0.5088), (-0.5342, -0.07181, -0.5038), (-0.5279, -0.0009959, -0.4496), (-0.5022, 0.2939, -0.2249), (-0.3483, 0.4961, 0.3306), (0.2413, 0.511, 0.2773), (0.3709, 0.3856, 0.04546), (0.4616, 0.2939, -0.118), (0.2255, 0.5262, 0.3055), (0.0848, 0.5807, 0.2934), (0.05352, 0.5928, 0.2906), (-0.5322, -0.07685, -0.5088), (0.03364, 0.05141, -0.6754), (0.5366, 0.00511, -0.3214), (0.5225, 0.07128, -0.2792), (0.5031, 0.1428, -0.2273), (0.4909, -0.1223, -0.4594), (-0.5342, -0.07181, -0.5038), (0.2413, 0.511, 0.2773), (0.3709, 0.3856, 0.04546), (0.4616, 0.2939, -0.118), (0.2255, 0.5262, 0.3055), (0.0848, 0.5807, 0.2934), (-0.3483, 0.4961, 0.3306), (0.05352, 0.5928, 0.2906), (-0.5279, -0.0009959, -0.4496), (-0.5022, 0.2939, -0.2249), (0.5053, -0.08228, -0.4159)], [], [(3, 0, 50, 36), (0, 39, 50), (6, 3, 36, 37, 38), (6, 13, 3), (13, 0, 3), (13, 14, 0), (14, 16, 0), (16, 15, 0), (15, 1, 0), (1, 2, 0), (34, 2, 9, 40), (39, 0, 2, 34, 35), (41, 44, 4, 6), (4, 8, 6), (8, 16, 6), (16, 14, 6), (6, 14, 13), (8, 15, 16), (8, 12, 15), (12, 11, 15), (11, 2, 15), (2, 1, 15), (11, 9, 2), (42, 41, 6, 38, 43), (10, 46, 49, 48, 40, 9, 11, 12), (10, 12, 4), (44, 45, 10, 4), (46, 10, 45, 47), (12, 7, 4), (7, 8, 4), (7, 12, 8), (23, 24, 25, 26, 5, 22), (21, 17, 18, 19, 22, 5, 30, 20), (28, 29, 30, 5, 33, 32, 31), (5, 26, 27, 33)])
me_msh_rock_all_cell_095.polygons.foreach_set('material_index', [0, 0, 0, 0, 0, 0, 0, 0, 0, 0, 0, 0, 0, 0, 0, 0, 0, 0, 0, 0, 0, 0, 0, 0, 0, 0, 0, 0, 0, 0, 0, 24264, 24264, 24264, 24264])
_k = set([(17, 18), (17, 21), (18, 19), (19, 22), (20, 21), (20, 30), (22, 23), (23, 24), (24, 25), (25, 26), (26, 27), (27, 33), (28, 29), (28, 31), (29, 30), (31, 32), (32, 33), (34, 35), (34, 40), (35, 39), (36, 37), (36, 50), (37, 38), (38, 43), (39, 50), (40, 48), (41, 42), (41, 44), (42, 43), (44, 45), (45, 47), (46, 47), (46, 49), (48, 49)])
me_msh_rock_all_cell_095.attributes.new('sharp_edge', 'BOOLEAN', 'EDGE').data.foreach_set('value', [ (min(e.vertices), max(e.vertices)) in _k for e in me_msh_rock_all_cell_095.edges])
_uv = me_msh_rock_all_cell_095.uv_layers.new(name='UVMap')
_uv.uv.foreach_set('vector', [0.0, 0.0, 1.0, 0.0, 1.0, 0.2161, 0.2759, 0.2759, 0.0, 0.0, 0.275, 0.0, 0.2161, 0.2161, 0.0, 0.0, 1.0, 0.0, 1.0, 0.2759, 0.7517, 0.3683, 0.4692, 0.4692, 0.0, 0.0, 1.0, 0.0, 1.0, 1.0, 0.0, 0.0, 1.0, 0.0, 1.0, 1.0, 0.0, 0.0, 1.0, 0.0, 1.0, 1.0, 0.0, 0.0, 1.0, 0.0, 1.0, 1.0, 0.0, 0.0, 1.0, 0.0, 1.0, 1.0, 0.0, 0.0, 1.0, 0.0, 1.0, 1.0, 0.0, 0.0, 1.0, 0.0, 1.0, 1.0, 0.2929, 0.2929, 0.0, 0.0, 1.0, 0.0, 1.0, 0.297, 1.0, 0.725, 1.0, 1.0, 0.0, 0.0, 0.2975, 0.0, 0.6247, 0.4322, 0.2928, 0.2928, 0.303, 0.0, 1.0, 0.0, 1.0, 1.0, 0.0, 0.0, 1.0, 0.0, 1.0, 1.0, 0.0, 0.0, 1.0, 0.0, 1.0, 1.0, 0.0, 0.0, 1.0, 0.0, 1.0, 1.0, 1.0, 1.0, 0.0, 0.0, 1.0, 0.0, 0.0, 0.0, 1.0, 0.0, 1.0, 1.0, 0.0, 0.0, 1.0, 0.0, 1.0, 1.0, 0.0, 0.0, 1.0, 0.0, 1.0, 1.0, 0.0, 0.0, 1.0, 0.0, 1.0, 1.0, 0.0, 0.0, 1.0, 0.0, 1.0, 1.0, 0.0, 0.0, 1.0, 0.0, 1.0, 1.0, 0.6161, 0.2154, 0.2928, 0.0, 1.0, 0.0, 1.0, 0.4692, 0.8475, 0.3678, 0.0, 0.0, 0.4295, 0.0, 0.7239, 0.3126, 0.2193, 0.0, 0.297, 0.297, 1.0, 1.0, 0.0, 0.0, 0.0, 0.0, 1.0, 1.0, 0.0, 0.0, 1.0, 0.0, 0.697, 0.0, 1.0, 0.4348, 1.0, 1.0, 0.0, 0.0, 1.0, 0.5705, 1.0, 1.0, 0.4348, 0.4348, 0.4695, 0.4153, 0.0, 0.0, 1.0, 0.0, 1.0, 1.0, 0.0, 0.0, 1.0, 0.0, 1.0, 1.0, 0.0, 0.0, 1.0, 0.0, 1.0, 1.0, 0.1907, 0.5806, 0.1905, 0.5795, 0.19, 0.5643, 0.1876, 0.5, 0.25, 0.5, 0.25, 0.5624, 0.3144, 0.5498, 0.315, 0.5639, 0.3094, 0.5831, 0.307, 0.5916, 0.25, 0.5624, 0.25, 0.5, 0.3124, 0.5, 0.3138, 0.5338, 0.429, 0.4013, 0.3987, 0.4219, 0.375, 0.4374, 0.375, 0.375, 0.4374, 0.375, 0.4366, 0.3793, 0.4324, 0.3988, 0.375, 0.375, 0.375, 0.3126, 0.4349, 0.3277, 0.4374, 0.375])
me_msh_rock_all_cell_095.update()
me_msh_rock_all_cell_096 = bpy.data.meshes.new('msh_rock_all_cell.096')
me_msh_rock_all_cell_096.from_pydata([(0.02811, -0.351, -0.3657), (0.1404, -0.3524, -0.3706), (0.09132, -0.3311, -0.4887), (0.004675, 0.2001, 0.3171), (0.3366, 0.2963, -0.2287), (0.4386, 0.1326, 0.07036), (-0.3423, -0.1866, 0.222), (-0.3436, -0.1705, 0.2167), (-0.3515, -0.06223, 0.1818), (-0.227, 0.3253, -0.217), (-0.315, 0.2001, -0.002643), (-0.3572, 0.1084, 0.1145), (0.004675, 0.4072, -0.1829), (0.4536, 0.1083, 0.1148), (0.4341, -0.1906, 0.2084), (0.004675, -0.1339, 0.4106), (0.3366, 0.2963, -0.2287), (0.4386, 0.1326, 0.07036), (-0.3423, -0.1866, 0.222), (-0.3436, -0.1705, 0.2167), (-0.3515, -0.06223, 0.1818), (-0.3572, 0.1084, 0.1145), (-0.227, 0.3253, -0.217), (0.004675, 0.4072, -0.1829), (0.4536, 0.1083, 0.1148), (0.4341, -0.1906, 0.2084), (0.004675, -0.1339, 0.4106), (-0.315, 0.2001, -0.002643)], [], [(0, 1, 25, 26, 18), (1, 0, 2), (0, 18, 19, 2), (22, 2, 19, 20, 21, 27), (2, 22, 23, 4), (25, 1, 5, 24), (3, 13, 17, 16, 12), (14, 13, 3, 15), (15, 3, 11, 8, 7, 6), (10, 11, 3, 12, 9), (4, 5, 1, 2)])
me_msh_rock_all_cell_096.polygons.foreach_set('material_index', [0, 0, 0, 0, 0, 0, 24264, 24264, 24264, 24264, 0])
_k = set([(4, 5), (4, 23), (5, 24), (6, 7), (6, 15), (7, 8), (8, 11), (9, 10), (9, 12), (10, 11), (12, 16), (13, 14), (13, 17), (14, 15), (16, 17), (18, 19), (18, 26), (19, 20), (20, 21), (21, 27), (22, 23), (22, 27), (24, 25), (25, 26)])
me_msh_rock_all_cell_096.attributes.new('sharp_edge', 'BOOLEAN', 'EDGE').data.foreach_set('value', [ (min(e.vertices), max(e.vertices)) in _k for e in me_msh_rock_all_cell_096.edges])
_uv = me_msh_rock_all_cell_096.uv_layers.new(name='UVMap')
_uv.uv.foreach_set('vector', [1.0, 0.0, 1.0, 1.0, 0.3742, 0.3742, 0.6136, 0.1558, 0.3616, 0.0, 0.0, 0.0, 1.0, 0.0, 1.0, 1.0, 0.0, 0.0, 0.6384, 0.0, 1.0, 0.324, 1.0, 1.0, 1.0, 0.3407, 1.0, 1.0, 0.324, 0.324, 0.4084, 0.2796, 0.5544, 0.2193, 0.7184, 0.2521, 1.0, 1.0, 0.3407, 0.3407, 0.5697, 0.2586, 1.0, 0.3701, 0.3742, 0.0, 1.0, 0.0, 1.0, 0.4769, 0.9036, 0.4285, 0.625, 0.375, 0.625, 0.4374, 0.6172, 0.4349, 0.567, 0.4189, 0.5626, 0.375, 0.6956, 0.5652, 0.6876, 0.5, 0.75, 0.5, 0.75, 0.5624, 0.75, 0.5624, 0.75, 0.5, 0.8124, 0.5, 0.8066, 0.5383, 0.8032, 0.5616, 0.8027, 0.5651, 0.6022, 0.3237, 0.625, 0.3126, 0.625, 0.375, 0.5626, 0.375, 0.5665, 0.3407, 0.3701, 0.3701, 0.5231, 0.0, 1.0, 0.0, 1.0, 1.0])
me_msh_rock_all_cell_096.update()
me_msh_rock_all_cell_097 = bpy.data.meshes.new('msh_rock_all_cell.097')
me_msh_rock_all_cell_097.from_pydata([(-0.1522, -0.3016, 0.09752), (-0.5673, -0.2673, 0.03733), (-0.4739, -0.3456, 0.02896), (-0.1442, -0.3427, -0.1592), (-0.008842, -0.3035, 0.07841), (-0.1202, -0.353, -0.02726), (-0.5791, -0.2952, -0.07242), (0.275, 0.3534, 0.03892), (-0.4255, -0.383, -0.08702), (-0.5807, -0.2971, -0.03032), (-0.4255, -0.3845, -0.06965), (-0.4801, -0.3581, 9.723e-07), (0.3105, 0.0834, -0.3578), (0.1832, 0.2617, -0.3692), (-0.01191, 0.3534, -0.3458), (-0.2636, 0.4673, -0.3147), (0.364, -0.001344, 0.2796), (0.307, 0.0897, 0.2978), (0.2238, 0.2618, 0.3364), (-0.2621, 0.4704, 0.3168), (0.3805, -0.02767, 0.2742), (0.3954, -0.05133, 0.2693), (0.4066, -0.0689, 0.2654), (0.4155, -0.07136, 0.2479), (0.4128, -0.07497, 0.2586), (0.4819, 0.01944, -0.02242), (0.383, 0.009321, -0.3013), (0.3645, 0.007732, -0.3527), (0.3393, 0.04305, -0.3551), (-0.2625, 0.4705, -0.3027), (-0.2251, 0.5605, 0.03892), (-0.2603, 0.4755, 0.3014), (0.1832, 0.2617, -0.3692), (-0.01191, 0.3534, -0.3458), (0.364, -0.001344, 0.2796), (0.307, 0.0897, 0.2978), (0.2238, 0.2618, 0.3364), (-0.2621, 0.4704, 0.3168), (0.3805, -0.02767, 0.2742), (0.3954, -0.05133, 0.2693), (0.4155, -0.07136, 0.2479), (0.4128, -0.07497, 0.2586), (0.4819, 0.01944, -0.02242), (-0.2636, 0.4673, -0.3147), (-0.2625, 0.4705, -0.3027), (-0.2251, 0.5605, 0.03892), (0.4066, -0.0689, 0.2654), (-0.2603, 0.4755, 0.3014), (0.3105, 0.0834, -0.3578), (0.383, 0.009321, -0.3013), (0.3645, 0.007732, -0.3527), (0.3393, 0.04305, -0.3551)], [], [(11, 5, 4, 2), (37, 1, 34, 35, 36), (1, 2, 38, 34), (2, 0, 39, 38), (39, 0, 46), (41, 4, 40), (11, 2, 1, 9), (5, 3, 50, 49), (8, 10, 6), (10, 11, 6), (11, 9, 6), (43, 6, 9, 44), (9, 47, 45, 44), (1, 37, 47, 9), (8, 6, 48, 51, 50, 3), (4, 5, 49, 42, 40), (4, 0, 2), (0, 4, 41, 46), (11, 10, 5), (10, 8, 5), (8, 3, 5), (19, 18, 7, 30, 31), (28, 12, 32, 7, 25, 26, 27), (17, 16, 20, 21, 22, 24, 23, 25, 7, 18), (33, 15, 29, 30, 7, 32), (6, 43, 14, 13, 48)])
me_msh_rock_all_cell_097.polygons.foreach_set('material_index', [0, 0, 0, 0, 0, 0, 0, 0, 0, 0, 0, 0, 0, 0, 0, 0, 0, 0, 0, 0, 0, 24264, 24264, 24264, 24264, 0])
_k = set([(12, 28), (12, 32), (13, 14), (13, 48), (14, 43), (15, 29), (15, 33), (16, 17), (16, 20), (17, 18), (18, 19), (19, 31), (20, 21), (21, 22), (22, 24), (23, 24), (23, 25), (25, 26), (26, 27), (27, 28), (29, 30), (30, 31), (32, 33), (34, 35), (34, 38), (35, 36), (36, 37), (37, 47), (38, 39), (39, 46), (40, 41), (40, 42), (41, 46), (42, 49), (43, 44), (44, 45), (45, 47), (48, 51), (49, 50), (50, 51)])
me_msh_rock_all_cell_097.attributes.new('sharp_edge', 'BOOLEAN', 'EDGE').data.foreach_set('value', [ (min(e.vertices), max(e.vertices)) in _k for e in me_msh_rock_all_cell_097.edges])
_uv = me_msh_rock_all_cell_097.uv_layers.new(name='UVMap')
_uv.uv.foreach_set('vector', [0.0, 0.0, 1.0, 0.0, 1.0, 0.0, 1.0, 1.0, 0.3206, 0.0, 1.0, 0.0, 1.0, 0.7127, 0.8879, 0.6305, 0.6834, 0.4966, 0.0, 0.0, 1.0, 0.0, 1.0, 0.7042, 0.7127, 0.7127, 0.0, 0.0, 1.0, 0.0, 1.0, 0.6142, 0.7042, 0.7042, 0.6142, 0.6142, 0.0, 0.0, 0.8814, 0.0, 0.1406, 0.0, 1.0, 0.0, 1.0, 0.567, 0.0, 0.0, 1.0, 0.0, 1.0, 1.0, 0.0, 0.0, 0.0, 0.0, 1.0, 0.0, 1.0, 0.5757, 0.5853, 0.5853, 0.0, 0.0, 1.0, 0.0, 1.0, 1.0, 0.0, 0.0, 1.0, 0.0, 1.0, 1.0, 0.0, 0.0, 1.0, 0.0, 1.0, 1.0, 1.0, 0.3151, 1.0, 1.0, 0.0, 0.0, 0.6884, 0.0, 0.0, 0.0, 0.6926, 0.0, 0.7689, 0.3419, 0.6884, 0.6884, 1.0, 0.0, 1.0, 0.6794, 0.6926, 0.6926, 0.0, 0.0, 0.0, 0.0, 1.0, 0.0, 1.0, 0.6746, 1.0, 0.6565, 0.5757, 0.5757, 0.0, 0.0, 0.0, 0.0, 1.0, 0.0, 1.0, 0.5853, 0.6558, 0.3156, 0.567, 0.567, 0.0, 0.0, 1.0, 0.0, 1.0, 1.0, 1.0, 1.0, 0.0, 0.0, 0.8594, 0.0, 1.0, 0.1186, 0.0, 0.0, 1.0, 0.0, 1.0, 1.0, 0.0, 0.0, 1.0, 0.0, 1.0, 1.0, 0.0, 0.0, 1.0, 0.0, 1.0, 1.0, 0.5436, 0.4351, 0.5623, 0.5, 0.5, 0.5, 0.5, 0.4376, 0.5413, 0.4352, 0.4511, 0.5494, 0.4487, 0.5405, 0.4376, 0.5, 0.5, 0.5, 0.5, 0.5623, 0.4604, 0.558, 0.4531, 0.5571, 0.5574, 0.5372, 0.5549, 0.5576, 0.5542, 0.5634, 0.5536, 0.5686, 0.5531, 0.5724, 0.552, 0.5739, 0.55, 0.5734, 0.5, 0.5623, 0.5, 0.5, 0.5623, 0.5, 0.4478, 0.4724, 0.4583, 0.4379, 0.4597, 0.4379, 0.5, 0.4376, 0.5, 0.5, 0.4376, 0.5, 0.0, 0.0, 0.6849, 0.0, 0.5826, 0.3482, 0.843, 0.4211, 0.3254, 0.0])
me_msh_rock_all_cell_097.update()
me_msh_rock_all_cell_098 = bpy.data.meshes.new('msh_rock_all_cell.098')
me_msh_rock_all_cell_098.from_pydata([(0.2453, -0.04023, 0.5635), (-0.4653, 0.03074, 0.02588), (-0.4646, -0.01912, -0.09569), (-0.443, -0.01167, -0.1646), (0.2973, -0.01001, -0.0436), (0.2056, -0.2344, 0.04805), (0.3485, -0.202, 0.2705), (0.3444, -0.2037, 0.2624), (0.4518, -0.1594, 0.4777), (0.5043, -0.01001, 0.4561), (0.4493, 0.09065, 0.479), (0.2801, 0.189, 0.2223), (-0.2612, -0.2015, -0.3389), (-0.2678, -0.1759, -0.3626), (-0.2396, 0.2777, -0.23), (-0.1385, 0.2702, -0.1574), (0.2057, 0.2321, 0.1093), (-0.271, 0.191, -0.324), (-0.2734, -0.1545, -0.3826), (-0.2853, 0.1509, -0.3674), (-0.2226, -0.01001, -0.4479), (0.2056, -0.2344, 0.04805), (0.3444, -0.2037, 0.2624), (0.4518, -0.1594, 0.4777), (0.5043, -0.01001, 0.4561), (0.4493, 0.09065, 0.479), (0.2801, 0.189, 0.2223), (-0.2396, 0.2777, -0.23), (-0.1385, 0.2702, -0.1574), (0.2057, 0.2321, 0.1093), (-0.271, 0.191, -0.324), (-0.2853, 0.1509, -0.3674), (-0.2226, -0.01001, -0.4479), (-0.2612, -0.2015, -0.3389), (-0.2678, -0.1759, -0.3626), (-0.2734, -0.1545, -0.3826), (0.3485, -0.202, 0.2705)], [], [(1, 2, 33, 21, 22, 36, 0), (0, 36, 23), (25, 0, 23, 24), (0, 25, 26, 1), (2, 1, 3), (3, 34, 33, 2), (1, 26, 29, 28, 27), (30, 3, 1, 27), (34, 3, 35), (3, 30, 31), (3, 31, 32, 35), (5, 12, 13, 18, 20, 4), (15, 16, 4, 20, 19, 17, 14), (9, 8, 6, 7, 5, 4), (11, 10, 9, 4, 16)])
me_msh_rock_all_cell_098.polygons.foreach_set('material_index', [0, 0, 0, 0, 0, 0, 0, 0, 0, 0, 0, 24264, 24264, 24264, 24264])
_k = set([(5, 7), (5, 12), (6, 7), (6, 8), (8, 9), (9, 10), (10, 11), (11, 16), (12, 13), (13, 18), (14, 15), (14, 17), (15, 16), (17, 19), (18, 20), (19, 20), (21, 22), (21, 33), (22, 36), (23, 24), (23, 36), (24, 25), (25, 26), (26, 29), (27, 28), (27, 30), (28, 29), (30, 31), (31, 32), (32, 35), (33, 34), (34, 35)])
me_msh_rock_all_cell_098.attributes.new('sharp_edge', 'BOOLEAN', 'EDGE').data.foreach_set('value', [ (min(e.vertices), max(e.vertices)) in _k for e in me_msh_rock_all_cell_098.edges])
_uv = me_msh_rock_all_cell_098.uv_layers.new(name='UVMap')
_uv.uv.foreach_set('vector', [0.0, 0.0, 1.0, 1.0, 0.6988, 0.6988, 0.7652, 0.5193, 0.9927, 0.7907, 1.0, 0.8002, 1.0, 1.0, 1.0, 1.0, 0.8002, 0.8002, 1.0, 0.6, 1.0, 0.6053, 1.0, 1.0, 0.6, 0.6, 0.784, 0.4988, 1.0, 1.0, 0.6053, 0.6053, 0.3928, 0.0, 1.0, 0.0, 1.0, 1.0, 0.0, 0.0, 1.0, 0.0, 0.0, 0.0, 0.268, 0.0, 1.0, 0.6988, 1.0, 1.0, 1.0, 0.0, 1.0, 0.6072, 0.9185, 0.4921, 0.7648, 0.1091, 0.7247, 0.0, 0.7843, 0.0, 1.0, 0.0, 1.0, 1.0, 0.7247, 0.7247, 0.268, 0.268, 0.0, 0.0, 0.2952, 0.0, 1.0, 1.0, 0.7843, 0.7843, 1.0, 0.7256, 1.0, 1.0, 0.7256, 0.7256, 0.8261, 0.6165, 1.0, 0.7048, 0.375, 0.6873, 0.312, 0.6694, 0.3106, 0.6633, 0.3094, 0.6582, 0.3126, 0.625, 0.375, 0.625, 0.3284, 0.5639, 0.375, 0.5627, 0.375, 0.625, 0.3126, 0.625, 0.3071, 0.5917, 0.3096, 0.5832, 0.3151, 0.5642, 0.4374, 0.625, 0.4372, 0.6589, 0.4087, 0.6715, 0.4075, 0.6721, 0.375, 0.6873, 0.375, 0.625, 0.3943, 0.5761, 0.4351, 0.6027, 0.4374, 0.625, 0.375, 0.625, 0.375, 0.5627])
me_msh_rock_all_cell_098.update()
me_msh_rock_all_cell_099 = bpy.data.meshes.new('msh_rock_all_cell.099')
me_msh_rock_all_cell_099.from_pydata([(-0.225, 0.008991, -0.4394), (-0.4691, -0.0583, -0.2363), (-0.08134, 0.007611, -0.4592), (-0.4632, -0.02503, 0.007569), (0.2812, -0.005383, 0.1565), (-0.05693, 0.1616, 0.2707), (-0.2719, 0.09571, 0.3967), (0.2521, 0.2347, -0.07916), (0.1896, 0.2368, 0.1262), (-0.3151, -0.2128, 0.309), (-0.318, -0.2246, 0.3024), (-0.2594, -0.005383, 0.4221), (0.3241, 0.24, -0.2544), (-0.2953, -0.2719, 0.2592), (-0.2851, -0.271, 0.2549), (-0.1597, -0.2577, 0.2023), (0.2665, -0.2295, 0.06498), (0.4254, -0.1144, -0.2421), (0.4476, -0.005383, -0.2326), (0.3438, 0.2216, -0.2772), (0.338, 0.2342, -0.2795), (0.3318, 0.2402, -0.2725), (0.2521, 0.2347, -0.07916), (0.3241, 0.24, -0.2544), (-0.05693, 0.1616, 0.2707), (0.1896, 0.2368, 0.1262), (-0.3151, -0.2128, 0.309), (-0.318, -0.2246, 0.3024), (-0.2719, 0.09571, 0.3967), (-0.2594, -0.005383, 0.4221), (-0.2851, -0.271, 0.2549), (-0.1597, -0.2577, 0.2023), (0.4254, -0.1144, -0.2421), (0.4476, -0.005383, -0.2326), (0.3438, 0.2216, -0.2772), (0.338, 0.2342, -0.2795), (-0.2953, -0.2719, 0.2592), (0.3318, 0.2402, -0.2725), (0.2665, -0.2295, 0.06498)], [], [(28, 24, 3), (1, 2, 32, 38, 31, 30), (26, 3, 27), (28, 3, 26, 29), (3, 0, 1), (3, 1, 36, 27), (2, 34, 33, 32), (35, 34, 2), (12, 37, 0), (36, 1, 30), (2, 1, 0), (35, 2, 0, 37), (18, 4, 16, 17), (16, 4, 11, 9, 10, 13, 14, 15), (4, 25, 5, 6, 11), (21, 23, 22, 25, 4, 18, 19, 20), (12, 0, 3, 24, 8, 7)])
me_msh_rock_all_cell_099.polygons.foreach_set('material_index', [0, 0, 0, 0, 0, 0, 0, 0, 0, 0, 0, 0, 24264, 24264, 24264, 24264, 0])
_k = set([(5, 6), (5, 25), (6, 11), (7, 8), (7, 12), (8, 24), (9, 10), (9, 11), (10, 13), (12, 37), (13, 14), (14, 15), (15, 16), (16, 17), (17, 18), (18, 19), (19, 20), (20, 21), (21, 23), (22, 23), (22, 25), (24, 28), (26, 27), (26, 29), (27, 36), (28, 29), (30, 31), (30, 36), (31, 38), (32, 33), (32, 38), (33, 34), (34, 35), (35, 37)])
me_msh_rock_all_cell_099.attributes.new('sharp_edge', 'BOOLEAN', 'EDGE').data.foreach_set('value', [ (min(e.vertices), max(e.vertices)) in _k for e in me_msh_rock_all_cell_099.edges])
_uv = me_msh_rock_all_cell_099.uv_layers.new(name='UVMap')
_uv.uv.foreach_set('vector', [0.5323, 0.0, 0.3601, 0.3601, 0.0, 0.0, 0.0, 0.0, 1.0, 0.0, 1.0, 0.6791, 0.7473, 0.5673, 0.5632, 0.1322, 0.4961, 0.0, 1.0, 0.5876, 1.0, 1.0, 0.4763, 0.4763, 1.0, 0.4677, 1.0, 1.0, 0.5876, 0.5876, 0.8403, 0.433, 1.0, 1.0, 0.0, 0.0, 1.0, 0.0, 1.0, 1.0, 0.0, 0.0, 0.6141, 0.0, 1.0, 0.4763, 0.0, 0.0, 0.5695, 0.0, 0.7087, 0.5028, 0.6791, 0.6791, 0.859, 0.0, 0.5695, 0.5695, 0.0, 0.0, 1.0, 0.617, 0.1188, 0.0, 1.0, 0.0, 0.6141, 0.6141, 0.0, 0.0, 0.5039, 0.0, 0.0, 0.0, 1.0, 0.0, 1.0, 1.0, 0.141, 0.0, 1.0, 0.0, 1.0, 1.0, 0.1188, 0.1188, 0.5627, 0.625, 0.625, 0.625, 0.625, 0.6873, 0.5642, 0.6503, 0.625, 0.6873, 0.625, 0.625, 0.6874, 0.625, 0.6921, 0.6735, 0.6923, 0.6763, 0.6892, 0.688, 0.688, 0.6881, 0.6733, 0.6881, 0.625, 0.625, 0.625, 0.5627, 0.6589, 0.5855, 0.6867, 0.6027, 0.6874, 0.625, 0.5534, 0.5727, 0.5567, 0.5723, 0.5883, 0.5682, 0.625, 0.5627, 0.625, 0.625, 0.5627, 0.625, 0.5528, 0.5768, 0.5523, 0.5742, 0.383, 0.0, 1.0, 0.0, 1.0, 0.0, 1.0, 0.3601, 0.6536, 0.2322, 0.3735, 0.007455])
me_msh_rock_all_cell_099.update()
me_msh_rock_all_cell_104 = bpy.data.meshes.new('msh_rock_all_cell.104')
me_msh_rock_all_cell_104.from_pydata([(0.413, 0.02429, 0.2791), (-0.3003, 0.02398, 0.2791), (-0.3548, 0.06493, 0.2286), (0.1128, 0.02633, -0.4071), (0.57, 0.1866, 0.07724), (0.6325, 0.02633, -0.002898), (0.5819, -0.1176, 0.06227), (-0.4516, 0.2289, 0.02455), (0.1128, 0.3603, -0.1388), (0.4645, -0.1582, 0.0004072), (0.1128, -0.2897, -0.2002), (-0.435, -0.1708, -0.01852), (-0.4604, -0.1331, -0.03118), (-0.4833, -0.09856, -0.04295), (-0.515, 0.02633, -0.1097), (0.57, 0.1866, 0.07724), (0.6325, 0.02633, -0.002898), (0.5819, -0.1176, 0.06227), (-0.4516, 0.2289, 0.02455), (0.1128, 0.3603, -0.1388), (0.4645, -0.1582, 0.0004072), (0.1128, -0.2897, -0.2002), (-0.435, -0.1708, -0.01852), (-0.4604, -0.1331, -0.03118), (-0.4833, -0.09856, -0.04295), (-0.515, 0.02633, -0.1097)], [], [(16, 15, 0, 17), (2, 0, 15, 19, 18), (1, 0, 2), (23, 2, 24), (23, 11, 1, 2), (24, 2, 18, 25), (3, 5, 6, 20, 21), (14, 3, 21, 22, 12, 13), (8, 3, 14, 7), (5, 3, 8, 4), (10, 9, 17, 0, 1, 11)])
me_msh_rock_all_cell_104.polygons.foreach_set('material_index', [0, 0, 0, 0, 0, 0, 24264, 24264, 24264, 24264, 0])
_k = set([(4, 5), (4, 8), (5, 6), (6, 20), (7, 8), (7, 14), (9, 10), (9, 17), (10, 11), (11, 23), (12, 13), (12, 22), (13, 14), (15, 16), (15, 19), (16, 17), (18, 19), (18, 25), (20, 21), (21, 22), (23, 24), (24, 25)])
me_msh_rock_all_cell_104.attributes.new('sharp_edge', 'BOOLEAN', 'EDGE').data.foreach_set('value', [ (min(e.vertices), max(e.vertices)) in _k for e in me_msh_rock_all_cell_104.edges])
_uv = me_msh_rock_all_cell_104.uv_layers.new(name='UVMap')
_uv.uv.foreach_set('vector', [0.383, 0.1738, 0.2742, 0.2742, 0.0, 0.0, 0.2945, 0.0, 0.0, 0.0, 1.0, 0.0, 1.0, 0.2742, 0.8495, 0.3853, 0.7023, 0.0, 1.0, 0.0, 1.0, 1.0, 0.0, 0.0, 0.3789, 0.3789, 0.0, 0.0, 0.3962, 0.0, 1.0, 0.3789, 0.4043, 0.4043, 0.0, 0.0, 1.0, 0.0, 0.6038, 0.0, 1.0, 0.0, 1.0, 0.2977, 0.6778, 0.1713, 0.25, 0.625, 0.3124, 0.625, 0.3092, 0.6581, 0.2951, 0.666, 0.25, 0.6873, 0.1876, 0.625, 0.25, 0.625, 0.25, 0.6873, 0.1924, 0.6703, 0.1903, 0.6619, 0.1886, 0.654, 0.25, 0.5627, 0.25, 0.625, 0.1876, 0.625, 0.191, 0.5816, 0.3124, 0.625, 0.25, 0.625, 0.25, 0.5627, 0.3069, 0.5919, 0.6511, 0.3889, 0.7679, 0.3893, 1.0, 0.7055, 1.0, 1.0, 0.0, 0.0, 0.4043, 0.0])
me_msh_rock_all_cell_104.update()
me_msh_rock_all_cell_106 = bpy.data.meshes.new('msh_rock_all_cell.106')
me_msh_rock_all_cell_106.from_pydata([(-0.4818, -0.04124, 0.1183), (-0.5053, -0.03141, -0.01586), (-0.4273, -0.06344, -0.1051), (-0.3695, 0.007769, 0.2233), (-0.1411, -0.03388, -0.3315), (0.3261, -0.004243, 0.0607), (0.05153, -0.2604, -0.3479), (0.1963, -0.3199, 0.0607), (0.07231, -0.2691, -0.2891), (0.1347, -0.2945, 0.302), (0.02031, 0.3199, -0.1561), (0.001804, 0.3179, -0.2084), (0.0272, 0.2383, -0.2861), (0.04394, 0.1733, -0.3462), (0.06361, 0.09711, -0.4163), (0.06643, -0.1539, -0.4176), (0.1189, -0.004243, -0.4393), (0.1598, -0.004243, 0.4497), (0.1376, -0.1137, 0.44), (0.04988, 0.2356, 0.4032), (0.139, -0.1351, 0.4248), (0.1451, -0.2285, 0.358), (0.0514, 0.2379, 0.3967), (0.119, 0.33, 0.1221), (0.1963, -0.3199, 0.0607), (0.1347, -0.2945, 0.302), (0.02031, 0.3199, -0.1561), (0.001804, 0.3179, -0.2084), (0.0272, 0.2383, -0.2861), (0.04394, 0.1733, -0.3462), (0.06361, 0.09711, -0.4163), (0.1189, -0.004243, -0.4393), (0.1598, -0.004243, 0.4497), (0.04988, 0.2356, 0.4032), (0.139, -0.1351, 0.4248), (0.1451, -0.2285, 0.358), (0.0514, 0.2379, 0.3967), (0.119, 0.33, 0.1221), (0.1376, -0.1137, 0.44), (0.05153, -0.2604, -0.3479), (0.06643, -0.1539, -0.4176), (0.07231, -0.2691, -0.2891)], [], [(4, 40, 39, 2), (25, 0, 41, 7), (27, 1, 0, 26), (28, 29, 1, 27), (30, 4, 1, 29), (1, 4, 2), (4, 30, 31, 40), (33, 3, 38, 17), (34, 38, 3, 0), (34, 0, 25, 35), (3, 33, 36, 0), (0, 36, 23, 26), (5, 32, 18, 20, 21, 9, 24), (8, 6, 15, 16, 5, 24), (12, 11, 10, 37, 5, 16, 14, 13), (22, 19, 32, 5, 37), (0, 1, 2, 39, 41)])
me_msh_rock_all_cell_106.polygons.foreach_set('material_index', [0, 0, 0, 0, 0, 0, 0, 0, 0, 0, 0, 0, 24264, 24264, 24264, 24264, 0])
_k = set([(6, 8), (6, 15), (7, 25), (7, 41), (8, 24), (9, 21), (9, 24), (10, 11), (10, 37), (11, 12), (12, 13), (13, 14), (14, 16), (15, 16), (17, 33), (17, 38), (18, 20), (18, 32), (19, 22), (19, 32), (20, 21), (22, 37), (23, 26), (23, 36), (25, 35), (26, 27), (27, 28), (28, 29), (29, 30), (30, 31), (31, 40), (33, 36), (34, 35), (34, 38), (39, 40), (39, 41)])
me_msh_rock_all_cell_106.attributes.new('sharp_edge', 'BOOLEAN', 'EDGE').data.foreach_set('value', [ (min(e.vertices), max(e.vertices)) in _k for e in me_msh_rock_all_cell_106.edges])
_uv = me_msh_rock_all_cell_106.uv_layers.new(name='UVMap')
_uv.uv.foreach_set('vector', [0.0, 0.0, 0.4015, 0.0, 0.5962, 0.5962, 1.0, 1.0, 0.2815, 0.0, 1.0, 0.0, 1.0, 0.6461, 0.5026, 0.293, 1.0, 0.4247, 1.0, 1.0, 0.0, 0.0, 0.5852, 0.0, 0.7445, 0.3959, 1.0, 0.3768, 1.0, 1.0, 0.4247, 0.4247, 0.6042, 0.0, 1.0, 0.0, 1.0, 1.0, 0.3768, 0.3768, 1.0, 1.0, 0.0, 0.0, 1.0, 0.0, 0.0, 0.0, 0.3958, 0.0, 0.5029, 0.2172, 0.4015, 0.4015, 0.158, 0.0, 1.0, 0.0, 1.0, 0.6798, 0.7056, 0.5129, 1.0, 0.7233, 0.6798, 0.6798, 0.0, 0.0, 1.0, 0.0, 0.7233, 0.7233, 0.0, 0.0, 0.7185, 0.0, 0.7305, 0.3151, 0.0, 0.0, 0.842, 0.0, 1.0, 0.1264, 1.0, 1.0, 1.0, 1.0, 0.1264, 0.1264, 0.4908, 0.1528, 1.0, 0.4148, 0.5, 0.625, 0.5623, 0.625, 0.5638, 0.6504, 0.5618, 0.6551, 0.5521, 0.6749, 0.5438, 0.6886, 0.5, 0.6873, 0.4527, 0.6829, 0.4448, 0.6821, 0.4375, 0.659, 0.4376, 0.625, 0.5, 0.625, 0.5, 0.6873, 0.4458, 0.5732, 0.4531, 0.5575, 0.4605, 0.5583, 0.5, 0.5626, 0.5, 0.625, 0.4376, 0.625, 0.4353, 0.6026, 0.4407, 0.5864, 0.5508, 0.5738, 0.552, 0.5742, 0.5623, 0.625, 0.5, 0.625, 0.5, 0.5626, 0.0, 0.0, 0.0, 0.0, 1.0, 0.0, 1.0, 0.5962, 0.6461, 0.6461])
me_msh_rock_all_cell_106.update()
me_msh_rock_all_cell_107 = bpy.data.meshes.new('msh_rock_all_cell.107')
me_msh_rock_all_cell_107.from_pydata([(0.1744, -0.486, 0.1468), (0.1625, -0.5135, 0.03617), (0.1618, -0.5166, 0.07822), (-0.1648, -0.4254, -0.01446), (-0.1457, -0.4711, -0.3038), (-0.1416, -0.481, -0.2924), (-0.3348, -0.01553, -0.4335), (-0.1378, -0.491, -0.1865), (0.1038, -0.3974, 0.3418), (0.04457, -0.455, 0.2105), (-0.1194, -0.4974, -0.2581), (0.08651, -0.5166, 0.07636), (-0.1204, -0.5012, -0.191), (0.01725, 0.5486, 0.1481), (0.3778, 0.2568, -0.3133), (0.1697, 0.2747, -0.5344), (0.5171, 0.3416, 0.1481), (0.4799, 0.2513, -0.1943), (0.4784, 0.2482, -0.2062), (-0.3845, 0.2496, -0.5111), (-0.4049, 0.2448, -0.509), (-0.002631, 0.3415, -0.5493), (-0.443, 0.2462, -0.4686), (-0.4617, 0.2912, -0.2957), (-0.2146, 0.2596, 0.6141), (0.01725, 0.3415, 0.6481), (0.3499, 0.2305, 0.6022), (0.3874, 0.2366, 0.5519), (0.466, 0.2499, 0.4459), (0.4796, 0.2515, 0.4267), (-0.4827, 0.3416, 0.1481), (-0.4601, 0.2871, 0.3023), (-0.4551, 0.2751, 0.3361), (-0.3845, 0.2496, -0.5111), (-0.4049, 0.2448, -0.509), (0.1697, 0.2747, -0.5344), (-0.002631, 0.3415, -0.5493), (-0.443, 0.2462, -0.4686), (-0.4617, 0.2912, -0.2957), (0.01725, 0.3415, 0.6481), (0.3499, 0.2305, 0.6022), (0.3874, 0.2366, 0.5519), (0.466, 0.2499, 0.4459), (0.5171, 0.3416, 0.1481), (0.4796, 0.2515, 0.4267), (-0.4827, 0.3416, 0.1481), (-0.2146, 0.2596, 0.6141), (-0.4551, 0.2751, 0.3361), (-0.4601, 0.2871, 0.3023), (0.3778, 0.2568, -0.3133), (0.4784, 0.2482, -0.2062), (0.4799, 0.2513, -0.1943)], [], [(35, 49, 4), (10, 5, 4, 1), (2, 1, 50, 51), (1, 4, 49, 50), (33, 4, 6, 34), (35, 4, 33, 36), (6, 7, 48, 45, 38, 37), (5, 6, 4), (6, 37, 34), (3, 12, 11, 9), (39, 46, 8, 40), (41, 0, 44, 42), (0, 11, 2), (11, 10, 2), (10, 1, 2), (7, 6, 5), (12, 7, 10), (7, 5, 10), (11, 12, 10), (3, 47, 48, 7), (41, 40, 8, 0), (3, 9, 8), (9, 11, 8), (11, 0, 8), (16, 44, 0, 2, 51), (12, 3, 7), (29, 43, 13, 25, 26, 27, 28), (14, 15, 21, 13, 43, 17, 18), (30, 13, 21, 19, 20, 22, 23), (32, 24, 25, 13, 30, 31), (46, 47, 3, 8)])
me_msh_rock_all_cell_107.polygons.foreach_set('material_index', [0, 0, 0, 0, 0, 0, 0, 0, 0, 0, 0, 0, 0, 0, 0, 0, 0, 0, 0, 0, 0, 0, 0, 0, 0, 0, 24264, 24264, 24264, 24264, 0])
_k = set([(14, 15), (14, 18), (15, 21), (16, 44), (16, 51), (17, 18), (17, 43), (19, 20), (19, 21), (20, 22), (22, 23), (23, 30), (24, 25), (24, 32), (25, 26), (26, 27), (27, 28), (28, 29), (29, 43), (30, 31), (31, 32), (33, 34), (33, 36), (34, 37), (35, 36), (35, 49), (37, 38), (38, 45), (39, 40), (39, 46), (40, 41), (41, 42), (42, 44), (45, 48), (46, 47), (47, 48), (49, 50), (50, 51)])
me_msh_rock_all_cell_107.attributes.new('sharp_edge', 'BOOLEAN', 'EDGE').data.foreach_set('value', [ (min(e.vertices), max(e.vertices)) in _k for e in me_msh_rock_all_cell_107.edges])
_uv = me_msh_rock_all_cell_107.uv_layers.new(name='UVMap')
_uv.uv.foreach_set('vector', [0.6972, 0.0, 0.6801, 0.6801, 0.0, 0.0, 0.0, 0.0, 1.0, 0.0, 1.0, 1.0, 0.0, 0.0, 0.0, 0.0, 1.0, 0.0, 1.0, 0.6846, 0.6882, 0.6882, 0.0, 0.0, 1.0, 0.0, 1.0, 0.6801, 0.6846, 0.6846, 1.0, 0.3261, 1.0, 1.0, 0.0, 0.0, 0.424, 0.0, 1.0, 0.3028, 1.0, 1.0, 0.3261, 0.3261, 0.7513, 0.2403, 1.0, 1.0, 0.0, 0.0, 0.7141, 0.0, 0.9587, 0.3453, 0.4992, 0.3227, 0.4259, 0.4259, 0.0, 0.0, 1.0, 0.0, 1.0, 1.0, 1.0, 0.0, 1.0, 0.4259, 0.576, 0.0, 0.0, 0.0, 1.0, 0.0, 1.0, 1.0, 0.0, 0.0, 0.7419, 0.4307, 0.6595, 0.6595, 0.0, 0.0, 0.6306, 0.0, 0.3336, 0.0, 1.0, 0.0, 1.0, 0.6799, 0.8994, 0.5779, 0.0, 0.0, 1.0, 0.0, 1.0, 1.0, 0.0, 0.0, 1.0, 0.0, 1.0, 1.0, 0.0, 0.0, 1.0, 0.0, 1.0, 1.0, 1.0, 0.0, 1.0, 1.0, 0.0, 0.0, 0.0, 0.0, 1.0, 0.0, 1.0, 1.0, 0.0, 0.0, 1.0, 0.0, 1.0, 1.0, 0.0, 0.0, 1.0, 0.0, 1.0, 1.0, 1.0, 0.0, 1.0, 0.6841, 0.7141, 0.7141, 0.0, 0.0, 1.0, 0.6664, 0.6306, 0.6306, 0.0, 0.0, 1.0, 0.0, 0.0, 0.0, 1.0, 0.0, 1.0, 1.0, 0.0, 0.0, 1.0, 0.0, 1.0, 1.0, 0.0, 0.0, 1.0, 0.0, 1.0, 1.0, 0.5725, 0.3419, 0.6799, 0.6799, 0.0, 0.0, 1.0, 0.0, 1.0, 0.6882, 0.0, 0.0, 1.0, 0.0, 1.0, 1.0, 0.5437, 0.4348, 0.5, 0.4374, 0.5, 0.375, 0.5624, 0.375, 0.5668, 0.419, 0.5606, 0.4237, 0.5464, 0.4332, 0.4484, 0.4256, 0.4325, 0.3989, 0.4376, 0.375, 0.5, 0.375, 0.5, 0.4374, 0.4596, 0.4377, 0.4582, 0.4377, 0.5, 0.3126, 0.5, 0.375, 0.4376, 0.375, 0.4352, 0.33, 0.4351, 0.3276, 0.4385, 0.323, 0.4558, 0.3199, 0.5304, 0.3115, 0.5663, 0.3407, 0.5624, 0.375, 0.5, 0.375, 0.5, 0.3126, 0.5249, 0.3117, 1.0, 0.6595, 0.6841, 0.6841, 0.0, 0.0, 1.0, 0.0])
me_msh_rock_all_cell_107.update()
me_msh_rock_all_cell_108 = bpy.data.meshes.new('msh_rock_all_cell.108')
me_msh_rock_all_cell_108.from_pydata([(0.4361, 0.02553, 0.2032), (0.4926, 0.06226, -0.1887), (0.331, -0.04273, -0.2993), (0.3864, 0.04292, 0.2743), (-0.1239, -0.02434, -0.4408), (-0.2833, 0.006457, 0.1564), (-0.1321, -0.2182, -0.3587), (-0.07363, -0.3082, -0.3023), (-0.1783, -0.1009, -0.4235), (-0.07368, -0.3085, -0.2679), (-0.07627, -0.3098, 0.1564), (0.05927, -0.2207, 0.4542), (-0.2238, 0.006457, -0.4504), (-0.2174, 0.01672, -0.4498), (-0.1958, -0.05673, -0.4478), (-0.1684, 0.103, -0.3875), (-0.01374, 0.3761, -0.1896), (-0.05035, 0.3114, -0.2366), (0.05699, -0.1952, 0.4764), (-0.07643, 0.3403, 0.2178), (0.03172, 0.224, 0.4867), (0.02949, 0.2263, 0.4816), (0.03799, 0.2174, 0.501), (0.05556, -0.18, 0.4895), (-0.03016, 0.006457, 0.5453), (-0.1321, -0.2182, -0.3587), (-0.07363, -0.3082, -0.3023), (-0.1783, -0.1009, -0.4235), (-0.07368, -0.3085, -0.2679), (-0.07627, -0.3098, 0.1564), (-0.2238, 0.006457, -0.4504), (-0.2174, 0.01672, -0.4498), (-0.1684, 0.103, -0.3875), (-0.01374, 0.3761, -0.1896), (-0.05035, 0.3114, -0.2366), (0.05927, -0.2207, 0.4542), (-0.07643, 0.3403, 0.2178), (0.02949, 0.2263, 0.4816), (0.05556, -0.18, 0.4895), (-0.03016, 0.006457, 0.5453), (0.05699, -0.1952, 0.4764), (0.03172, 0.224, 0.4867), (-0.1958, -0.05673, -0.4478), (0.03799, 0.2174, 0.501)], [], [(25, 27, 2, 26), (26, 2, 1, 28), (42, 12, 31, 4), (32, 4, 31), (27, 42, 4, 2), (33, 1, 2, 34), (34, 2, 4, 32), (0, 35, 29, 28, 1), (0, 3, 40, 35), (3, 0, 41, 43), (38, 40, 3), (38, 3, 43, 39), (20, 37, 36, 5, 24, 22), (13, 30, 5, 36, 16, 17, 15), (14, 8, 6, 7, 9, 10, 5, 30), (23, 24, 5, 10, 11, 18), (33, 19, 21, 41, 0, 1)])
me_msh_rock_all_cell_108.polygons.foreach_set('material_index', [0, 0, 0, 0, 0, 0, 0, 0, 0, 0, 0, 0, 24264, 24264, 24264, 24264, 0])
_k = set([(6, 7), (6, 8), (7, 9), (8, 14), (9, 10), (10, 11), (11, 18), (12, 31), (12, 42), (13, 15), (13, 30), (14, 30), (15, 17), (16, 17), (16, 36), (18, 23), (19, 21), (19, 33), (20, 22), (20, 37), (21, 41), (22, 24), (23, 24), (25, 26), (25, 27), (26, 28), (27, 42), (28, 29), (29, 35), (31, 32), (32, 34), (33, 34), (35, 40), (36, 37), (38, 39), (38, 40), (39, 43), (41, 43)])
me_msh_rock_all_cell_108.attributes.new('sharp_edge', 'BOOLEAN', 'EDGE').data.foreach_set('value', [ (min(e.vertices), max(e.vertices)) in _k for e in me_msh_rock_all_cell_108.edges])
_uv = me_msh_rock_all_cell_108.uv_layers.new(name='UVMap')
_uv.uv.foreach_set('vector', [0.6433, 0.3407, 0.2331, 0.0, 1.0, 0.0, 1.0, 0.6095, 0.6095, 0.6095, 0.0, 0.0, 1.0, 0.0, 1.0, 0.686, 0.3434, 0.0, 0.4771, 0.4067, 0.4461, 0.4461, 0.0, 0.0, 0.7871, 0.0, 1.0, 0.0, 1.0, 0.4461, 1.0, 0.7669, 0.3434, 0.3434, 0.0, 0.0, 1.0, 0.0, 0.3869, 0.0, 1.0, 0.0, 1.0, 1.0, 0.4258, 0.4258, 1.0, 0.4258, 1.0, 1.0, 0.0, 0.0, 0.2129, 0.0, 0.0, 0.0, 0.4897, 0.0, 0.6661, 0.3806, 0.686, 0.686, 0.0, 0.0, 1.0, 1.0, 0.0, 0.0, 0.4576, 0.0, 1.0, 0.5103, 1.0, 0.0, 1.0, 1.0, 0.4741, 0.4741, 0.5156, 0.0, 0.4598, 0.0, 0.4576, 0.4576, 0.0, 0.0, 1.0, 0.5402, 1.0, 1.0, 0.5156, 0.5156, 0.7109, 0.4209, 0.5492, 0.1695, 0.5483, 0.1699, 0.5, 0.1873, 0.5, 0.125, 0.5624, 0.125, 0.5518, 0.1684, 0.4372, 0.1274, 0.4376, 0.125, 0.5, 0.125, 0.5, 0.1873, 0.4507, 0.206, 0.4475, 0.1931, 0.4396, 0.1477, 0.4366, 0.1107, 0.4384, 0.1008, 0.4433, 0.07564, 0.4481, 0.05526, 0.4521, 0.05584, 0.5, 0.06263, 0.5, 0.125, 0.4376, 0.125, 0.5579, 0.08267, 0.5624, 0.125, 0.5, 0.125, 0.5, 0.06263, 0.5527, 0.07412, 0.556, 0.07945, 0.3869, 0.3869, 0.6304, 0.3336, 0.9929, 0.4712, 1.0, 0.4741, 1.0, 0.0, 1.0, 1.0])
me_msh_rock_all_cell_108.materials.append(mat_material)
me_msh_rock_all_cell_108.update()

# ---- objects
ob_msh_rock_all = bpy.data.objects.new('msh_rock_all', me_cube_001)
ob_msh_rock_all_cell_004 = bpy.data.objects.new('msh_rock_all_cell.004', me_msh_rock_all_cell_083)
ob_msh_rock_all_cell_005 = bpy.data.objects.new('msh_rock_all_cell.005', me_msh_rock_all_cell_084)
ob_msh_rock_all_cell_009 = bpy.data.objects.new('msh_rock_all_cell.009', me_msh_rock_all_cell_087)
ob_msh_rock_all_cell_010 = bpy.data.objects.new('msh_rock_all_cell.010', me_msh_rock_all_cell_088)
ob_msh_rock_all_cell_011 = bpy.data.objects.new('msh_rock_all_cell.011', me_msh_rock_all_cell_089)
ob_msh_rock_all_cell_014 = bpy.data.objects.new('msh_rock_all_cell.014', me_msh_rock_all_cell_094)
ob_msh_rock_all_cell_016 = bpy.data.objects.new('msh_rock_all_cell.016', me_msh_rock_all_cell_095)
ob_msh_rock_all_cell_017 = bpy.data.objects.new('msh_rock_all_cell.017', me_msh_rock_all_cell_096)
ob_msh_rock_all_cell_018 = bpy.data.objects.new('msh_rock_all_cell.018', me_msh_rock_all_cell_097)
ob_msh_rock_all_cell_019 = bpy.data.objects.new('msh_rock_all_cell.019', me_msh_rock_all_cell_098)
ob_msh_rock_all_cell_020 = bpy.data.objects.new('msh_rock_all_cell.020', me_msh_rock_all_cell_099)
ob_msh_rock_all_cell_025 = bpy.data.objects.new('msh_rock_all_cell.025', me_msh_rock_all_cell_104)
ob_msh_rock_all_cell_027 = bpy.data.objects.new('msh_rock_all_cell.027', me_msh_rock_all_cell_106)
ob_msh_rock_all_cell_028 = bpy.data.objects.new('msh_rock_all_cell.028', me_msh_rock_all_cell_107)
ob_msh_rock_all_cell_029 = bpy.data.objects.new('msh_rock_all_cell.029', me_msh_rock_all_cell_108)

# ---- transforms, parenting, visibility, modifiers, constraints
ob_msh_rock_all.location = (0.0, 0.0, 0.0)
ob_msh_rock_all_cell_004.location = (-0.7888, 0.349, -0.6525)
ob_msh_rock_all_cell_005.location = (-0.4627, 0.3554, 0.5917)
ob_msh_rock_all_cell_009.location = (0.4784, 0.2897, -0.5141)
ob_msh_rock_all_cell_010.location = (0.6009, 0.302, 0.57)
ob_msh_rock_all_cell_011.location = (-1.019, 0.01305, -1.032)
ob_msh_rock_all_cell_014.location = (-0.6865, 0.3821, -0.04455)
ob_msh_rock_all_cell_016.location = (-0.07345, 0.2839, -0.8667)
ob_msh_rock_all_cell_017.location = (-0.004675, 0.4695, 0.8075)
ob_msh_rock_all_cell_018.location = (0.7266, 0.3162, 0.08408)
ob_msh_rock_all_cell_019.location = (0.7043, 0.01001, -0.958)
ob_msh_rock_all_cell_020.location = (0.8016, 0.005383, 0.6238)
ob_msh_rock_all_cell_025.location = (-0.1526, -0.02633, -1.404)
ob_msh_rock_all_cell_027.location = (1.09, 0.004243, -0.0607)
ob_msh_rock_all_cell_028.location = (-0.01725, 0.5358, -0.02514)
ob_msh_rock_all_cell_029.location = (-1.133, -0.006457, -0.1564)

# ---- collection membership
col_collection.objects.link(ob_msh_rock_all)
col_collection.objects.link(ob_msh_rock_all_cell_004)
col_collection.objects.link(ob_msh_rock_all_cell_005)
col_collection.objects.link(ob_msh_rock_all_cell_009)
col_collection.objects.link(ob_msh_rock_all_cell_010)
col_collection.objects.link(ob_msh_rock_all_cell_011)
col_collection.objects.link(ob_msh_rock_all_cell_014)
col_collection.objects.link(ob_msh_rock_all_cell_016)
col_collection.objects.link(ob_msh_rock_all_cell_017)
col_collection.objects.link(ob_msh_rock_all_cell_018)
col_collection.objects.link(ob_msh_rock_all_cell_019)
col_collection.objects.link(ob_msh_rock_all_cell_020)
col_collection.objects.link(ob_msh_rock_all_cell_025)
col_collection.objects.link(ob_msh_rock_all_cell_027)
col_collection.objects.link(ob_msh_rock_all_cell_028)
col_collection.objects.link(ob_msh_rock_all_cell_029)

# ---- scene / render settings (as saved in the file)
scene.frame_start = 1; scene.frame_end = 250; scene.frame_set(1)
scene.render.engine = 'BLENDER_EEVEE_NEXT'
scene.cycles.sampling_pattern = 'TABULATED_SOBOL'
scene.view_settings.view_transform = 'Filmic'
bpy.context.view_layer.update()

# ---- added for rendering (the .blend has no active camera and no usable light): camera, sun
cam_auto = bpy.data.cameras.new('AutoCamera')
cam_auto.lens = 50.0
cam_auto.sensor_width = 36.0
cam_auto.clip_end = 1000.0
ob_auto_camera = bpy.data.objects.new('AutoCamera', cam_auto)
scene.collection.objects.link(ob_auto_camera)
ob_auto_camera.location = (4.37228, -5.22884, 3.24816)
ob_auto_camera.rotation_euler = (1.09748, -7.21219e-08, 0.694738)
scene.camera = ob_auto_camera
light_auto_sun = bpy.data.lights.new('AutoSun', 'SUN')
light_auto_sun.energy = 3.0
light_auto_sun.angle = 0.0523599
ob_auto_sun = bpy.data.objects.new('AutoSun', light_auto_sun)
scene.collection.objects.link(ob_auto_sun)
ob_auto_sun.rotation_euler = (0.872665, 0.174533, 0.523599)
bpy.context.view_layer.update()
